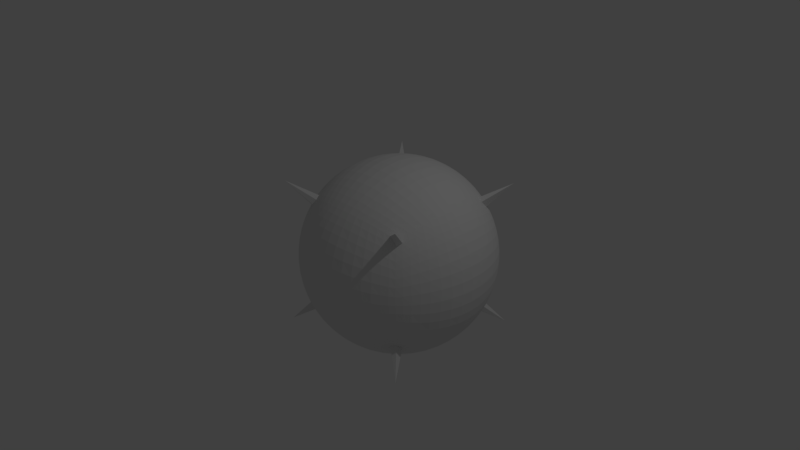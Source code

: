 # Source: CubeToSphere-19.blend  (saved by Blender 2.79.0; exported with 4.5.12 LTS)
import bpy
from mathutils import Matrix  # noqa: F401  (used for matrix-valued properties, if any)

bpy.ops.wm.read_factory_settings(use_empty=True)
scene = bpy.context.scene
scene.name = 'Scene'

# ---- collections
col_collection_1 = bpy.data.collections.new('Collection 1'); scene.collection.children.link(col_collection_1)

# ---- materials (node trees are filled in below, after node groups)
mat_material = bpy.data.materials.new('Material')
mat_material.alpha_threshold = 0.0
mat_material.use_transparent_shadow = False
mat_material.roughness = 0.5
mat_material.line_color = (0.0, 0.0, 0.0, 1.0)

# ---- material node trees

# ---- world
world_world = bpy.data.worlds.new('World'); scene.world = world_world
world_world.color = (0.05088, 0.05088, 0.05088)
world_world.use_sun_shadow = False
world_world.sun_shadow_jitter_overblur = 0.0
world_world.cycles.sampling_method = 'MANUAL'

# ---- cameras
cam_camera = bpy.data.cameras.new('Camera')
cam_camera.clip_end = 100.0
cam_camera.lens = 35.0
cam_camera.sensor_width = 32.0
cam_camera.sensor_height = 18.0
cam_camera.ortho_scale = 7.314
cam_camera.dof.focus_distance = 0.0
cam_camera.dof.aperture_fstop = 128.0

# ---- lights
light_lamp = bpy.data.lights.new('Lamp', 'POINT')
light_lamp.transmission_factor = 0.0
light_lamp.cutoff_distance = 30.0
light_lamp.energy = 100.0
light_lamp.shadow_buffer_clip_start = 1.001
light_lamp.shadow_soft_size = 0.1
light_lamp.shadow_maximum_resolution = 0.006
light_lamp.use_absolute_resolution = True

# ---- meshes
me_cube = bpy.data.meshes.new('Cube')
me_cube.from_pydata([(1.0, 1.0, -1.0), (1.0, -1.0, -1.0), (-1.0, -1.0, -1.0), (-1.0, 1.0, -1.0), (1.0, 1.0, 1.0), (1.0, -1.0, 1.0), (-1.0, -1.0, 1.0), (-1.0, 1.0, 1.0), (0.9073, -5.759e-08, -0.9073), (1.598e-07, 0.9073, -0.9073), (0.9073, 0.9073, 0.0), (-2.4e-09, -0.9073, -0.9073), (0.9073, -0.9073, 0.0), (-0.9073, 2.669e-07, -0.9073), (-0.9073, -0.9073, 0.0), (-0.9073, 0.9073, 0.0), (0.9073, -4.902e-07, 0.9073), (2.139e-07, 0.9073, 0.9073), (-4.891e-07, -0.9073, 0.9073), (-0.9073, 1.587e-07, 0.9073), (3.132e-07, 1.283, 0.0), (-1.283, 3.166e-07, 0.0), (-3.751e-07, -1.283, 0.0), (1.283, -3.717e-07, 0.0), (-1.839e-07, -2.187e-07, 1.283), (8.381e-08, 1.637e-07, -1.283), (0.8554, -0.4277, -0.8554), (-0.4277, 0.8554, -0.8554), (0.8554, 0.8554, 0.4277), (-0.4277, -0.8554, -0.8554), (0.8554, -0.8554, 0.4277), (-0.8554, 0.4277, -0.8554), (-0.8554, -0.8554, 0.4277), (-0.8554, 0.8554, 0.4277), (0.8554, -0.4277, 0.8554), (-0.4277, 0.8554, 0.8554), (-0.4277, -0.8554, 0.8554), (-0.8554, 0.4277, 0.8554), (0.8554, 0.4277, -0.8554), (0.4277, 0.8554, -0.8554), (0.8554, 0.8554, -0.4277), (0.4277, -0.8554, -0.8554), (0.8554, -0.8554, -0.4277), (-0.8554, -0.4277, -0.8554), (-0.8554, -0.8554, -0.4277), (-0.8554, 0.8554, -0.4277), (0.8554, 0.4277, 0.8554), (0.4277, 0.8554, 0.8554), (0.4277, -0.8554, 0.8554), (-0.8554, -0.4277, 0.8554), (-0.5738, 1.148, 0.0), (0.5738, 1.148, 0.0), (2.774e-07, 1.148, 0.5738), (2.432e-07, 1.148, -0.5738), (-1.148, 0.5738, 0.0), (-1.148, -0.5738, 0.0), (-1.148, 3.134e-07, -0.5738), (-1.148, 2.45e-07, 0.5738), (-0.5738, -1.148, 0.0), (0.5738, -1.148, 0.0), (-1.672e-07, -1.148, -0.5738), (-4.75e-07, -1.148, 0.5738), (1.148, -0.5738, 0.0), (1.148, 0.5738, 0.0), (1.148, -1.996e-07, -0.5738), (1.148, -4.732e-07, 0.5738), (-3.895e-07, -0.5738, 1.148), (5.513e-08, 0.5738, 1.148), (0.5738, -4.048e-07, 1.148), (-0.5738, 5.59e-09, 1.148), (-0.5738, 2.45e-07, -1.148), (0.5738, 3.979e-08, -1.148), (1.406e-07, 0.5738, -1.148), (3.802e-08, -0.5738, -1.148), (0.5238, -0.5238, -1.048), (0.5238, 0.5238, -1.048), (-0.5238, 0.5238, -1.048), (-0.5238, 0.5238, 1.048), (0.5238, 0.5238, 1.048), (0.5238, -0.5238, 1.048), (1.048, 0.5238, 0.5238), (1.048, 0.5238, -0.5238), (1.048, -0.5238, -0.5238), (0.5238, -1.048, 0.5238), (0.5238, -1.048, -0.5238), (-0.5238, -1.048, -0.5238), (-1.048, -0.5238, 0.5238), (-1.048, -0.5238, -0.5238), (-1.048, 0.5238, -0.5238), (0.5238, 1.048, -0.5238), (0.5238, 1.048, 0.5238), (-0.5238, 1.048, 0.5238), (-0.5238, 1.048, -0.5238), (-1.048, 0.5238, 0.5238), (-0.5238, -1.048, 0.5238), (1.048, -0.5238, 0.5238), (-0.5238, -0.5238, 1.048), (-0.5238, -0.5238, -1.048), (0.8015, -0.6012, -0.8015), (-0.6012, 0.8015, -0.8015), (0.8015, 0.8015, 0.6012), (-0.6012, -0.8015, -0.8015), (0.8015, -0.8015, 0.6012), (-0.8015, 0.6012, -0.8015), (-0.8015, -0.8015, 0.6012), (-0.8015, 0.8015, 0.6012), (0.8015, -0.6012, 0.8015), (-0.6012, 0.8015, 0.8015), (-0.6012, -0.8015, 0.8015), (-0.8015, 0.6012, 0.8015), (0.8934, 0.2234, -0.8934), (0.2234, 0.8934, -0.8934), (0.8934, 0.8934, -0.2234), (0.2234, -0.8934, -0.8934), (0.8934, -0.8934, -0.2234), (-0.8934, -0.2234, -0.8934), (-0.8934, -0.8934, -0.2234), (-0.8934, 0.8934, -0.2234), (0.8934, 0.2234, 0.8934), (0.2234, 0.8934, 0.8934), (0.2234, -0.8934, 0.8934), (-0.8934, -0.2234, 0.8934), (-0.7699, 1.026, 0.0), (0.3112, 1.245, 0.0), (2.454e-07, 1.026, 0.7699), (2.846e-07, 1.245, -0.3112), (-1.026, 0.7699, 0.0), (-1.245, -0.3112, 0.0), (-1.026, 2.916e-07, -0.7699), (-1.245, 2.875e-07, 0.3112), (-0.7699, -1.026, 0.0), (0.3112, -1.245, 0.0), (-7.579e-08, -1.026, -0.7699), (-4.388e-07, -1.245, 0.3112), (1.026, -0.7699, 0.0), (1.245, 0.3112, 0.0), (1.026, -1.214e-07, -0.7699), (1.245, -4.359e-07, 0.3112), (-4.505e-07, -0.7699, 1.026), (-5.858e-08, 0.3112, 1.245), (0.7699, -4.579e-07, 1.026), (-0.3112, -1.02e-07, 1.245), (-0.7699, 2.61e-07, -1.026), (0.3112, 1.02e-07, -1.245), (1.536e-07, 0.7699, -1.026), (6.198e-08, -0.3112, -1.245), (0.8934, -0.2234, -0.8934), (-0.2234, 0.8934, -0.8934), (0.8934, 0.8934, 0.2234), (-0.2234, -0.8934, -0.8934), (0.8934, -0.8934, 0.2234), (-0.8934, 0.2234, -0.8934), (-0.8934, -0.8934, 0.2234), (-0.8934, 0.8934, 0.2234), (0.8934, -0.2234, 0.8934), (-0.2234, 0.8934, 0.8934), (-0.2234, -0.8934, 0.8934), (-0.8934, 0.2234, 0.8934), (0.8015, 0.6012, -0.8015), (0.6012, 0.8015, -0.8015), (0.8015, 0.8015, -0.6012), (0.6012, -0.8015, -0.8015), (0.8015, -0.8015, -0.6012), (-0.8015, -0.6012, -0.8015), (-0.8015, -0.8015, -0.6012), (-0.8015, 0.8015, -0.6012), (0.8015, 0.6012, 0.8015), (0.6012, 0.8015, 0.8015), (0.6012, -0.8015, 0.8015), (-0.8015, -0.6012, 0.8015), (-0.3112, 1.245, 0.0), (0.7699, 1.026, 0.0), (3.031e-07, 1.245, 0.3112), (1.995e-07, 1.026, -0.7699), (-1.245, 0.3112, 0.0), (-1.026, -0.7699, 0.0), (-1.245, 3.246e-07, -0.3112), (-1.026, 1.998e-07, 0.7699), (-0.3112, -1.245, 0.0), (0.7699, -1.026, 0.0), (-2.719e-07, -1.245, -0.3112), (-4.888e-07, -1.026, 0.7699), (1.245, -0.3112, 0.0), (1.026, 0.7699, 0.0), (1.245, -2.875e-07, -0.3112), (1.026, -4.885e-07, 0.7699), (-2.997e-07, -0.3112, 1.245), (1.46e-07, 0.7699, 1.026), (0.3112, -3.246e-07, 1.245), (-0.7699, 9.278e-08, 1.026), (-0.3112, 2.133e-07, -1.245), (0.7699, -1.429e-08, -1.026), (1.176e-07, 0.3112, -1.245), (1.598e-08, -0.7699, -1.026), (0.28, -0.56, -1.12), (0.7148, -0.4765, -0.9531), (0.56, -0.28, -1.12), (0.4765, -0.7148, -0.9531), (0.28, 0.56, -1.12), (0.7148, 0.4765, -0.9531), (0.4765, 0.7148, -0.9531), (0.56, 0.28, -1.12), (-0.7148, 0.4765, -0.9531), (-0.28, 0.56, -1.12), (-0.4765, 0.7148, -0.9531), (-0.56, 0.28, -1.12), (-0.56, 0.28, 1.12), (-0.4765, 0.7148, 0.9531), (-0.28, 0.56, 1.12), (-0.7148, 0.4765, 0.9531), (0.56, 0.28, 1.12), (0.4765, 0.7148, 0.9531), (0.7148, 0.4765, 0.9531), (0.28, 0.56, 1.12), (0.4765, -0.7148, 0.9531), (0.56, -0.28, 1.12), (0.7148, -0.4765, 0.9531), (0.28, -0.56, 1.12), (1.12, 0.28, 0.56), (0.9531, 0.7148, 0.4765), (1.12, 0.56, 0.28), (0.9531, 0.4765, 0.7148), (1.12, 0.28, -0.56), (0.9531, 0.7148, -0.4765), (0.9531, 0.4765, -0.7148), (1.12, 0.56, -0.28), (0.9531, -0.7148, -0.4765), (1.12, -0.28, -0.56), (0.9531, -0.4765, -0.7148), (1.12, -0.56, -0.28), (0.28, -1.12, 0.56), (0.7148, -0.9531, 0.4765), (0.56, -1.12, 0.28), (0.4765, -0.9531, 0.7148), (0.28, -1.12, -0.56), (0.7148, -0.9531, -0.4765), (0.4765, -0.9531, -0.7148), (0.56, -1.12, -0.28), (-0.7148, -0.9531, -0.4765), (-0.28, -1.12, -0.56), (-0.4765, -0.9531, -0.7148), (-0.56, -1.12, -0.28), (-1.12, -0.28, 0.56), (-0.9531, -0.7148, 0.4765), (-1.12, -0.56, 0.28), (-0.9531, -0.4765, 0.7148), (-1.12, -0.28, -0.56), (-0.9531, -0.7148, -0.4765), (-0.9531, -0.4765, -0.7148), (-1.12, -0.56, -0.28), (-0.9531, 0.7148, -0.4765), (-1.12, 0.28, -0.56), (-0.9531, 0.4765, -0.7148), (-1.12, 0.56, -0.28), (0.28, 1.12, -0.56), (0.7148, 0.9531, -0.4765), (0.56, 1.12, -0.28), (0.4765, 0.9531, -0.7148), (0.28, 1.12, 0.56), (0.7148, 0.9531, 0.4765), (0.4765, 0.9531, 0.7148), (0.56, 1.12, 0.28), (-0.7148, 0.9531, 0.4765), (-0.28, 1.12, 0.56), (-0.4765, 0.9531, 0.7148), (-0.56, 1.12, 0.28), (-0.7148, 0.9531, -0.4765), (-0.28, 1.12, -0.56), (-0.56, 1.12, -0.28), (-0.4765, 0.9531, -0.7148), (-0.9531, 0.7148, 0.4765), (-1.12, 0.28, 0.56), (-1.12, 0.56, 0.28), (-0.9531, 0.4765, 0.7148), (-0.7148, -0.9531, 0.4765), (-0.28, -1.12, 0.56), (-0.56, -1.12, 0.28), (-0.4765, -0.9531, 0.7148), (0.9531, -0.7148, 0.4765), (1.12, -0.28, 0.56), (1.12, -0.56, 0.28), (0.9531, -0.4765, 0.7148), (-0.4765, -0.7148, 0.9531), (-0.56, -0.28, 1.12), (-0.28, -0.56, 1.12), (-0.7148, -0.4765, 0.9531), (-0.7148, -0.4765, -0.9531), (-0.28, -0.56, -1.12), (-0.56, -0.28, -1.12), (-0.4765, -0.7148, -0.9531), (-0.2516, -0.7549, -1.007), (-0.3024, -0.3024, -1.21), (-0.7549, -0.2516, -1.007), (-0.7549, -0.2516, 1.007), (-0.3024, -0.3024, 1.21), (-0.2516, -0.7549, 1.007), (1.007, -0.2516, 0.7549), (1.21, -0.3024, 0.3024), (1.007, -0.7549, 0.2516), (-0.2516, -1.007, 0.7549), (-0.3024, -1.21, 0.3024), (-0.7549, -1.007, 0.2516), (-1.007, 0.2516, 0.7549), (-1.21, 0.3024, 0.3024), (-1.007, 0.7549, 0.2516), (-0.2516, 1.007, -0.7549), (-0.3024, 1.21, -0.3024), (-0.7549, 1.007, -0.2516), (-0.3024, 1.21, 0.3024), (-0.2516, 1.007, 0.7549), (-0.6601, 0.8802, 0.6601), (0.7549, 1.007, 0.2516), (0.6601, 0.8802, 0.6601), (0.2516, 1.007, 0.7549), (0.6601, 0.8802, -0.6601), (0.7549, 1.007, -0.2516), (0.3024, 1.21, -0.3024), (-1.21, 0.3024, -0.3024), (-1.007, 0.2516, -0.7549), (-0.8802, 0.6601, -0.6601), (-1.007, -0.7549, -0.2516), (-0.8802, -0.6601, -0.6601), (-1.007, -0.2516, -0.7549), (-0.8802, -0.6601, 0.6601), (-1.007, -0.7549, 0.2516), (-1.21, -0.3024, 0.3024), (-0.3024, -1.21, -0.3024), (-0.2516, -1.007, -0.7549), (-0.6601, -0.8802, -0.6601), (0.7549, -1.007, -0.2516), (0.6601, -0.8802, -0.6601), (0.2516, -1.007, -0.7549), (0.6601, -0.8802, 0.6601), (0.7549, -1.007, 0.2516), (0.3024, -1.21, 0.3024), (1.21, -0.3024, -0.3024), (1.007, -0.2516, -0.7549), (0.8802, -0.6601, -0.6601), (1.007, 0.7549, -0.2516), (0.8802, 0.6601, -0.6601), (1.007, 0.2516, -0.7549), (0.8802, 0.6601, 0.6601), (1.007, 0.7549, 0.2516), (1.21, 0.3024, 0.3024), (0.3024, -0.3024, 1.21), (0.7549, -0.2516, 1.007), (0.6601, -0.6601, 0.8802), (0.2516, 0.7549, 1.007), (0.6601, 0.6601, 0.8802), (0.7549, 0.2516, 1.007), (-0.6601, 0.6601, 0.8802), (-0.2516, 0.7549, 1.007), (-0.3024, 0.3024, 1.21), (-0.3024, 0.3024, -1.21), (-0.2516, 0.7549, -1.007), (-0.6601, 0.6601, -0.8802), (0.7549, 0.2516, -1.007), (0.6601, 0.6601, -0.8802), (0.2516, 0.7549, -1.007), (0.6601, -0.6601, -0.8802), (0.7549, -0.2516, -1.007), (0.3024, -0.3024, -1.21), (0.2516, -0.7549, -1.007), (0.3024, 0.3024, -1.21), (-0.7549, 0.2516, -1.007), (-0.7549, 0.2516, 1.007), (0.3024, 0.3024, 1.21), (0.2516, -0.7549, 1.007), (1.007, 0.2516, 0.7549), (1.21, 0.3024, -0.3024), (1.007, -0.7549, -0.2516), (0.2516, -1.007, 0.7549), (0.3024, -1.21, -0.3024), (-0.7549, -1.007, -0.2516), (-1.007, -0.2516, 0.7549), (-1.21, -0.3024, -0.3024), (-1.007, 0.7549, -0.2516), (0.2516, 1.007, -0.7549), (0.3024, 1.21, 0.3024), (-0.7549, 1.007, 0.2516), (-0.6601, 0.8802, -0.6601), (-0.8802, 0.6601, 0.6601), (-0.6601, -0.8802, 0.6601), (0.8802, -0.6601, 0.6601), (-0.6601, -0.6601, 0.8802), (-0.6601, -0.6601, -0.8802), (0.7715, -0.6751, -0.7715), (-0.6751, 0.7715, -0.7715), (0.7715, 0.7715, 0.6751), (-0.6751, -0.7715, -0.7715), (0.7715, -0.7715, 0.6751), (-0.7715, 0.6751, -0.7715), (-0.7715, -0.7715, 0.6751), (-0.7715, 0.7715, 0.6751), (0.7715, -0.6751, 0.7715), (-0.6751, 0.7715, 0.7715), (-0.6751, -0.7715, 0.7715), (-0.7715, 0.6751, 0.7715), (0.9038, 0.113, -0.9038), (0.113, 0.9038, -0.9038), (0.9038, 0.9038, -0.113), (0.113, -0.9038, -0.9038), (0.9038, -0.9038, -0.113), (-0.9038, -0.113, -0.9038), (-0.9038, -0.9038, -0.113), (-0.9038, 0.9038, -0.113), (0.9038, 0.113, 0.9038), (0.113, 0.9038, 0.9038), (0.113, -0.9038, 0.9038), (-0.9038, -0.113, 0.9038), (-0.8449, 0.9656, 0.0), (0.1591, 1.273, 0.0), (2.293e-07, 0.9656, 0.8449), (3.011e-07, 1.273, -0.1591), (-0.9656, 0.8449, 0.0), (-1.273, -0.1591, 0.0), (-0.9656, 2.793e-07, -0.8449), (-1.273, 3.044e-07, 0.1591), (-0.8449, -0.9656, 0.0), (0.1591, -1.273, 0.0), (-3.686e-08, -0.9656, -0.8449), (-4.103e-07, -1.273, 0.1591), (0.9656, -0.8449, 0.0), (1.273, 0.1591, 0.0), (0.9656, -8.764e-08, -0.8449), (1.273, -4.07e-07, 0.1591), (-4.721e-07, -0.8449, 0.9656), (-1.21e-07, 0.1591, 1.273), (0.8449, -4.761e-07, 0.9656), (-0.1591, -1.604e-07, 1.273), (-0.8449, 2.649e-07, -0.9656), (0.1591, 1.337e-07, -1.273), (1.574e-07, 0.8449, -0.9656), (7.347e-08, -0.1591, -1.273), (0.877, -0.3289, -0.877), (-0.3289, 0.877, -0.877), (0.877, 0.877, 0.3289), (-0.3289, -0.877, -0.877), (0.877, -0.877, 0.3289), (-0.877, 0.3289, -0.877), (-0.877, -0.877, 0.3289), (-0.877, 0.877, 0.3289), (0.877, -0.3289, 0.877), (-0.3289, 0.877, 0.877), (-0.3289, -0.877, 0.877), (-0.877, 0.3289, 0.877), (0.8299, 0.5187, -0.8299), (0.5187, 0.8299, -0.8299), (0.8299, 0.8299, -0.5187), (0.5187, -0.8299, -0.8299), (0.8299, -0.8299, -0.5187), (-0.8299, -0.5187, -0.8299), (-0.8299, -0.8299, -0.5187), (-0.8299, 0.8299, -0.5187), (0.8299, 0.5187, 0.8299), (0.5187, 0.8299, 0.8299), (0.5187, -0.8299, 0.8299), (-0.8299, -0.5187, 0.8299), (-0.4505, 1.201, 0.0), (0.68, 1.088, 0.0), (2.916e-07, 1.201, 0.4505), (2.212e-07, 1.088, -0.68), (-1.201, 0.4505, 0.0), (-1.088, -0.68, 0.0), (-1.201, 3.209e-07, -0.4505), (-1.088, 2.222e-07, 0.68), (-0.4505, -1.201, 0.0), (0.68, -1.088, 0.0), (-2.186e-07, -1.201, -0.4505), (-4.841e-07, -1.088, 0.68), (1.201, -0.4505, 0.0), (1.088, 0.68, 0.0), (1.201, -2.43e-07, -0.4505), (1.088, -4.831e-07, 0.68), (-3.484e-07, -0.4505, 1.201), (1.036e-07, 0.68, 1.088), (0.4505, -3.683e-07, 1.201), (-0.68, 5.197e-08, 1.088), (-0.4505, 2.314e-07, -1.201), (0.68, 1.144e-08, -1.088), (1.305e-07, 0.4505, -1.201), (2.66e-08, -0.68, -1.088), (0.1426, -0.5703, -1.141), (0.6261, -0.5009, -1.002), (0.5703, -0.1426, -1.141), (0.5009, -0.6261, -1.002), (0.1426, 0.5703, -1.141), (0.6261, 0.5009, -1.002), (0.4519, 0.7908, -0.9038), (0.544, 0.408, -1.088), (-0.7908, 0.4519, -0.9038), (-0.408, 0.544, -1.088), (-0.4519, 0.7908, -0.9038), (-0.544, 0.408, -1.088), (-0.5703, 0.1426, 1.141), (-0.5009, 0.6261, 1.002), (-0.1426, 0.5703, 1.141), (-0.6261, 0.5009, 1.002), (0.5703, 0.1426, 1.141), (0.5009, 0.6261, 1.002), (0.7908, 0.4519, 0.9038), (0.408, 0.544, 1.088), (0.4519, -0.7908, 0.9038), (0.544, -0.408, 1.088), (0.7908, -0.4519, 0.9038), (0.408, -0.544, 1.088), (1.141, 0.1426, 0.5703), (1.002, 0.6261, 0.5009), (1.141, 0.5703, 0.1426), (1.002, 0.5009, 0.6261), (1.141, 0.1426, -0.5703), (1.002, 0.6261, -0.5009), (0.9038, 0.4519, -0.7908), (1.088, 0.544, -0.408), (0.9038, -0.7908, -0.4519), (1.088, -0.408, -0.544), (0.9038, -0.4519, -0.7908), (1.088, -0.544, -0.408), (0.1426, -1.141, 0.5703), (0.6261, -1.002, 0.5009), (0.5703, -1.141, 0.1426), (0.5009, -1.002, 0.6261), (0.1426, -1.141, -0.5703), (0.6261, -1.002, -0.5009), (0.4519, -0.9038, -0.7908), (0.544, -1.088, -0.408), (-0.7908, -0.9038, -0.4519), (-0.408, -1.088, -0.544), (-0.4519, -0.9038, -0.7908), (-0.544, -1.088, -0.408), (-1.141, -0.1426, 0.5703), (-1.002, -0.6261, 0.5009), (-1.141, -0.5703, 0.1426), (-1.002, -0.5009, 0.6261), (-1.141, -0.1426, -0.5703), (-1.002, -0.6261, -0.5009), (-0.9038, -0.4519, -0.7908), (-1.088, -0.544, -0.408), (-0.9038, 0.7908, -0.4519), (-1.088, 0.408, -0.544), (-0.9038, 0.4519, -0.7908), (-1.088, 0.544, -0.408), (0.1426, 1.141, -0.5703), (0.6261, 1.002, -0.5009), (0.5703, 1.141, -0.1426), (0.5009, 1.002, -0.6261), (0.1426, 1.141, 0.5703), (0.6261, 1.002, 0.5009), (0.4519, 0.9038, 0.7908), (0.544, 1.088, 0.408), (-0.7908, 0.9038, 0.4519), (-0.408, 1.088, 0.544), (-0.4519, 0.9038, 0.7908), (-0.544, 1.088, 0.408), (-0.7908, 0.9038, -0.4519), (-0.408, 1.088, -0.544), (-0.5703, 1.141, -0.1426), (-0.5009, 1.002, -0.6261), (-0.9038, 0.7908, 0.4519), (-1.088, 0.408, 0.544), (-1.141, 0.5703, 0.1426), (-1.002, 0.5009, 0.6261), (-0.7908, -0.9038, 0.4519), (-0.408, -1.088, 0.544), (-0.5703, -1.141, 0.1426), (-0.5009, -1.002, 0.6261), (0.9038, -0.7908, 0.4519), (1.088, -0.408, 0.544), (1.141, -0.5703, 0.1426), (1.002, -0.5009, 0.6261), (-0.4519, -0.7908, 0.9038), (-0.544, -0.408, 1.088), (-0.1426, -0.5703, 1.141), (-0.6261, -0.5009, 1.002), (-0.7908, -0.4519, -0.9038), (-0.408, -0.544, -1.088), (-0.5703, -0.1426, -1.141), (-0.5009, -0.6261, -1.002), (0.8299, -0.5187, -0.8299), (-0.5187, 0.8299, -0.8299), (0.8299, 0.8299, 0.5187), (-0.5187, -0.8299, -0.8299), (0.8299, -0.8299, 0.5187), (-0.8299, 0.5187, -0.8299), (-0.8299, -0.8299, 0.5187), (-0.8299, 0.8299, 0.5187), (0.8299, -0.5187, 0.8299), (-0.5187, 0.8299, 0.8299), (-0.5187, -0.8299, 0.8299), (-0.8299, 0.5187, 0.8299), (0.877, 0.3289, -0.877), (0.3289, 0.877, -0.877), (0.877, 0.877, -0.3289), (0.3289, -0.877, -0.877), (0.877, -0.877, -0.3289), (-0.877, -0.3289, -0.877), (-0.877, -0.877, -0.3289), (-0.877, 0.877, -0.3289), (0.877, 0.3289, 0.877), (0.3289, 0.877, 0.877), (0.3289, -0.877, 0.877), (-0.877, -0.3289, 0.877), (-0.68, 1.088, 0.0), (0.4505, 1.201, 0.0), (2.617e-07, 1.088, 0.68), (2.648e-07, 1.201, -0.4505), (-1.088, 0.68, 0.0), (-1.201, -0.4505, 0.0), (-1.088, 3.033e-07, -0.68), (-1.201, 2.672e-07, 0.4505), (-0.68, -1.088, 0.0), (0.4505, -1.201, 0.0), (-1.193e-07, -1.088, -0.68), (-4.602e-07, -1.201, 0.4505), (1.088, -0.68, 0.0), (1.201, 0.4505, 0.0), (1.088, -1.588e-07, -0.68), (1.201, -4.578e-07, 0.4505), (-4.233e-07, -0.68, 1.088), (7.382e-10, 0.4505, 1.201), (0.68, -4.344e-07, 1.088), (-0.4505, -4.608e-08, 1.201), (-0.68, 2.546e-07, -1.088), (0.4505, 7.028e-08, -1.201), (1.482e-07, 0.68, -1.088), (4.997e-08, -0.4505, -1.201), (0.9038, -0.113, -0.9038), (-0.113, 0.9038, -0.9038), (0.9038, 0.9038, 0.113), (-0.113, -0.9038, -0.9038), (0.9038, -0.9038, 0.113), (-0.9038, 0.113, -0.9038), (-0.9038, -0.9038, 0.113), (-0.9038, 0.9038, 0.113), (0.9038, -0.113, 0.9038), (-0.113, 0.9038, 0.9038), (-0.113, -0.9038, 0.9038), (-0.9038, 0.113, 0.9038), (0.7715, 0.6751, -0.7715), (0.6751, 0.7715, -0.7715), (0.7715, 0.7715, -0.6751), (0.6751, -0.7715, -0.7715), (0.7715, -0.7715, -0.6751), (-0.7715, -0.6751, -0.7715), (-0.7715, -0.7715, -0.6751), (-0.7715, 0.7715, -0.6751), (0.7715, 0.6751, 0.7715), (0.6751, 0.7715, 0.7715), (0.6751, -0.7715, 0.7715), (-0.7715, -0.6751, 0.7715), (-0.1591, 1.273, 0.0), (0.8449, 0.9656, 0.0), (3.106e-07, 1.273, 0.1591), (1.79e-07, 0.9656, -0.8449), (-1.273, 0.1591, 0.0), (-0.9656, -0.8449, 0.0), (-1.273, 3.234e-07, -0.1591), (-0.9656, 1.786e-07, 0.8449), (-0.1591, -1.273, 0.0), (0.8449, -0.9656, 0.0), (-3.249e-07, -1.273, -0.1591), (-4.901e-07, -0.9656, 0.8449), (1.273, -0.1591, 0.0), (0.9656, 0.8449, 0.0), (1.273, -3.312e-07, -0.1591), (0.9656, -4.905e-07, 0.8449), (-2.443e-07, -0.1591, 1.273), (1.826e-07, 0.8449, 0.9656), (0.1591, -2.742e-07, 1.273), (-0.8449, 1.282e-07, 0.9656), (-0.1591, 1.906e-07, -1.273), (0.8449, -3.727e-08, -0.9656), (1.019e-07, 0.1591, -1.273), (6.305e-09, -0.8449, -0.9656), (0.408, -0.544, -1.088), (0.7908, -0.4519, -0.9038), (0.544, -0.408, -1.088), (0.4519, -0.7908, -0.9038), (0.408, 0.544, -1.088), (0.7908, 0.4519, -0.9038), (0.5009, 0.6261, -1.002), (0.5703, 0.1426, -1.141), (-0.6261, 0.5009, -1.002), (-0.1426, 0.5703, -1.141), (-0.5009, 0.6261, -1.002), (-0.5703, 0.1426, -1.141), (-0.544, 0.408, 1.088), (-0.4519, 0.7908, 0.9038), (-0.408, 0.544, 1.088), (-0.7908, 0.4519, 0.9038), (0.544, 0.408, 1.088), (0.4519, 0.7908, 0.9038), (0.6261, 0.5009, 1.002), (0.1426, 0.5703, 1.141), (0.5009, -0.6261, 1.002), (0.5703, -0.1426, 1.141), (0.6261, -0.5009, 1.002), (0.1426, -0.5703, 1.141), (1.088, 0.408, 0.544), (0.9038, 0.7908, 0.4519), (1.088, 0.544, 0.408), (0.9038, 0.4519, 0.7908), (1.088, 0.408, -0.544), (0.9038, 0.7908, -0.4519), (1.002, 0.5009, -0.6261), (1.141, 0.5703, -0.1426), (1.002, -0.6261, -0.5009), (1.141, -0.1426, -0.5703), (1.002, -0.5009, -0.6261), (1.141, -0.5703, -0.1426), (0.408, -1.088, 0.544), (0.7908, -0.9038, 0.4519), (0.544, -1.088, 0.408), (0.4519, -0.9038, 0.7908), (0.408, -1.088, -0.544), (0.7908, -0.9038, -0.4519), (0.5009, -1.002, -0.6261), (0.5703, -1.141, -0.1426), (-0.6261, -1.002, -0.5009), (-0.1426, -1.141, -0.5703), (-0.5009, -1.002, -0.6261), (-0.5703, -1.141, -0.1426), (-1.088, -0.408, 0.544), (-0.9038, -0.7908, 0.4519), (-1.088, -0.544, 0.408), (-0.9038, -0.4519, 0.7908), (-1.088, -0.408, -0.544), (-0.9038, -0.7908, -0.4519), (-1.002, -0.5009, -0.6261), (-1.141, -0.5703, -0.1426), (-1.002, 0.6261, -0.5009), (-1.141, 0.1426, -0.5703), (-1.002, 0.5009, -0.6261), (-1.141, 0.5703, -0.1426), (0.408, 1.088, -0.544), (0.7908, 0.9038, -0.4519), (0.544, 1.088, -0.408), (0.4519, 0.9038, -0.7908), (0.408, 1.088, 0.544), (0.7908, 0.9038, 0.4519), (0.5009, 1.002, 0.6261), (0.5703, 1.141, 0.1426), (-0.6261, 1.002, 0.5009), (-0.1426, 1.141, 0.5703), (-0.5009, 1.002, 0.6261), (-0.5703, 1.141, 0.1426), (-0.6261, 1.002, -0.5009), (-0.1426, 1.141, -0.5703), (-0.544, 1.088, -0.408), (-0.4519, 0.9038, -0.7908), (-1.002, 0.6261, 0.5009), (-1.141, 0.1426, 0.5703), (-1.088, 0.544, 0.408), (-0.9038, 0.4519, 0.7908), (-0.6261, -1.002, 0.5009), (-0.1426, -1.141, 0.5703), (-0.544, -1.088, 0.408), (-0.4519, -0.9038, 0.7908), (1.002, -0.6261, 0.5009), (1.141, -0.1426, 0.5703), (1.088, -0.544, 0.408), (0.9038, -0.4519, 0.7908), (-0.5009, -0.6261, 1.002), (-0.5703, -0.1426, 1.141), (-0.408, -0.544, 1.088), (-0.7908, -0.4519, 0.9038), (-0.6261, -0.5009, -1.002), (-0.1426, -0.5703, -1.141), (-0.544, -0.408, -1.088), (-0.4519, -0.7908, -0.9038), (-0.3687, -0.7374, -0.9832), (-0.1277, -0.766, -1.021), (-0.2661, -0.6653, -1.064), (-0.2372, -0.8304, -0.949), (-0.4387, -0.2924, -1.17), (-0.1545, -0.3089, -1.236), (-0.3089, -0.1545, -1.236), (-0.2924, -0.4387, -1.17), (-0.8304, -0.2372, -0.949), (-0.6653, -0.2661, -1.064), (-0.766, -0.1277, -1.021), (-0.7374, -0.3687, -0.9832), (-0.7374, -0.3687, 0.9832), (-0.766, -0.1277, 1.021), (-0.6653, -0.2661, 1.064), (-0.8304, -0.2372, 0.949), (-0.2924, -0.4387, 1.17), (-0.3089, -0.1545, 1.236), (-0.1545, -0.3089, 1.236), (-0.4387, -0.2924, 1.17), (-0.2372, -0.8304, 0.949), (-0.2661, -0.6653, 1.064), (-0.1277, -0.766, 1.021), (-0.3687, -0.7374, 0.9832), (0.9832, -0.3687, 0.7374), (1.021, -0.1277, 0.766), (1.064, -0.2661, 0.6653), (0.949, -0.2372, 0.8304), (1.17, -0.4387, 0.2924), (1.236, -0.1545, 0.3089), (1.236, -0.3089, 0.1545), (1.17, -0.2924, 0.4387), (0.949, -0.8304, 0.2372), (1.064, -0.6653, 0.2661), (1.021, -0.766, 0.1277), (0.9832, -0.7374, 0.3687), (-0.3687, -0.9832, 0.7374), (-0.1277, -1.021, 0.766), (-0.2661, -1.064, 0.6653), (-0.2372, -0.949, 0.8304), (-0.4387, -1.17, 0.2924), (-0.1545, -1.236, 0.3089), (-0.3089, -1.236, 0.1545), (-0.2924, -1.17, 0.4387), (-0.8304, -0.949, 0.2372), (-0.6653, -1.064, 0.2661), (-0.766, -1.021, 0.1277), (-0.7374, -0.9832, 0.3687), (-0.9832, 0.3687, 0.7374), (-1.021, 0.1277, 0.766), (-1.064, 0.2661, 0.6653), (-0.949, 0.2372, 0.8304), (-1.17, 0.4387, 0.2924), (-1.236, 0.1545, 0.3089), (-1.236, 0.3089, 0.1545), (-1.17, 0.2924, 0.4387), (-0.949, 0.8304, 0.2372), (-1.064, 0.6653, 0.2661), (-1.021, 0.766, 0.1277), (-0.9832, 0.7374, 0.3687), (-0.3687, 0.9832, -0.7374), (-0.1277, 1.021, -0.766), (-0.2661, 1.064, -0.6653), (-0.2372, 0.949, -0.8304), (-0.4387, 1.17, -0.2924), (-0.1545, 1.236, -0.3089), (-0.3089, 1.236, -0.1545), (-0.2924, 1.17, -0.4387), (-0.8304, 0.949, -0.2372), (-0.6653, 1.064, -0.2661), (-0.766, 1.021, -0.1277), (-0.7374, 0.9832, -0.3687), (-0.4387, 1.17, 0.2924), (-0.1545, 1.236, 0.3089), (-0.2924, 1.17, 0.4387), (-0.3089, 1.236, 0.1545), (-0.3687, 0.9832, 0.7374), (-0.1277, 1.021, 0.766), (-0.2372, 0.949, 0.8304), (-0.2661, 1.064, 0.6653), (-0.7358, 0.8409, 0.6307), (-0.5738, 0.9181, 0.6886), (-0.6307, 0.8409, 0.7358), (-0.6886, 0.9181, 0.5738), (0.6653, 1.064, 0.2661), (0.8304, 0.949, 0.2372), (0.7374, 0.9832, 0.3687), (0.766, 1.021, 0.1277), (0.5738, 0.9181, 0.6886), (0.7358, 0.8409, 0.6307), (0.6307, 0.8409, 0.7358), (0.6886, 0.9181, 0.5738), (0.1277, 1.021, 0.766), (0.3687, 0.9832, 0.7374), (0.2372, 0.949, 0.8304), (0.2661, 1.064, 0.6653), (0.5738, 0.9181, -0.6886), (0.7358, 0.8409, -0.6307), (0.6886, 0.9181, -0.5738), (0.6307, 0.8409, -0.7358), (0.6653, 1.064, -0.2661), (0.8304, 0.949, -0.2372), (0.766, 1.021, -0.1277), (0.7374, 0.9832, -0.3687), (0.1545, 1.236, -0.3089), (0.4387, 1.17, -0.2924), (0.3089, 1.236, -0.1545), (0.2924, 1.17, -0.4387), (-1.17, 0.4387, -0.2924), (-1.236, 0.1545, -0.3089), (-1.17, 0.2924, -0.4387), (-1.236, 0.3089, -0.1545), (-0.9832, 0.3687, -0.7374), (-1.021, 0.1277, -0.766), (-0.949, 0.2372, -0.8304), (-1.064, 0.2661, -0.6653), (-0.8409, 0.7358, -0.6307), (-0.9181, 0.5738, -0.6886), (-0.8409, 0.6307, -0.7358), (-0.9181, 0.6886, -0.5738), (-1.064, -0.6653, -0.2661), (-0.949, -0.8304, -0.2372), (-0.9832, -0.7374, -0.3687), (-1.021, -0.766, -0.1277), (-0.9181, -0.5738, -0.6886), (-0.8409, -0.7358, -0.6307), (-0.8409, -0.6307, -0.7358), (-0.9181, -0.6886, -0.5738), (-1.021, -0.1277, -0.766), (-0.9832, -0.3687, -0.7374), (-0.949, -0.2372, -0.8304), (-1.064, -0.2661, -0.6653), (-0.9181, -0.5738, 0.6886), (-0.8409, -0.7358, 0.6307), (-0.9181, -0.6886, 0.5738), (-0.8409, -0.6307, 0.7358), (-1.064, -0.6653, 0.2661), (-0.949, -0.8304, 0.2372), (-1.021, -0.766, 0.1277), (-0.9832, -0.7374, 0.3687), (-1.236, -0.1545, 0.3089), (-1.17, -0.4387, 0.2924), (-1.236, -0.3089, 0.1545), (-1.17, -0.2924, 0.4387), (-0.4387, -1.17, -0.2924), (-0.1545, -1.236, -0.3089), (-0.2924, -1.17, -0.4387), (-0.3089, -1.236, -0.1545), (-0.3687, -0.9832, -0.7374), (-0.1277, -1.021, -0.766), (-0.2372, -0.949, -0.8304), (-0.2661, -1.064, -0.6653), (-0.7358, -0.8409, -0.6307), (-0.5738, -0.9181, -0.6886), (-0.6307, -0.8409, -0.7358), (-0.6886, -0.9181, -0.5738), (0.6653, -1.064, -0.2661), (0.8304, -0.949, -0.2372), (0.7374, -0.9832, -0.3687), (0.766, -1.021, -0.1277), (0.5738, -0.9181, -0.6886), (0.7358, -0.8409, -0.6307), (0.6307, -0.8409, -0.7358), (0.6886, -0.9181, -0.5738), (0.1277, -1.021, -0.766), (0.3687, -0.9832, -0.7374), (0.2372, -0.949, -0.8304), (0.2661, -1.064, -0.6653), (0.5738, -0.9181, 0.6886), (0.7358, -0.8409, 0.6307), (0.6886, -0.9181, 0.5738), (0.6307, -0.8409, 0.7358), (0.6653, -1.064, 0.2661), (0.8304, -0.949, 0.2372), (0.766, -1.021, 0.1277), (0.7374, -0.9832, 0.3687), (0.1545, -1.236, 0.3089), (0.4387, -1.17, 0.2924), (0.3089, -1.236, 0.1545), (0.2924, -1.17, 0.4387), (1.17, -0.4387, -0.2924), (1.236, -0.1545, -0.3089), (1.17, -0.2924, -0.4387), (1.236, -0.3089, -0.1545), (0.9832, -0.3687, -0.7374), (1.021, -0.1277, -0.766), (0.949, -0.2372, -0.8304), (1.064, -0.2661, -0.6653), (0.8409, -0.7358, -0.6307), (0.9181, -0.5738, -0.6886), (0.8409, -0.6307, -0.7358), (0.9181, -0.6886, -0.5738), (1.064, 0.6653, -0.2661), (0.949, 0.8304, -0.2372), (0.9832, 0.7374, -0.3687), (1.021, 0.766, -0.1277), (0.9181, 0.5738, -0.6886), (0.8409, 0.7358, -0.6307), (0.8409, 0.6307, -0.7358), (0.9181, 0.6886, -0.5738), (1.021, 0.1277, -0.766), (0.9832, 0.3687, -0.7374), (0.949, 0.2372, -0.8304), (1.064, 0.2661, -0.6653), (0.9181, 0.5738, 0.6886), (0.8409, 0.7358, 0.6307), (0.9181, 0.6886, 0.5738), (0.8409, 0.6307, 0.7358), (1.064, 0.6653, 0.2661), (0.949, 0.8304, 0.2372), (1.021, 0.766, 0.1277), (0.9832, 0.7374, 0.3687), (1.236, 0.1545, 0.3089), (1.17, 0.4387, 0.2924), (1.236, 0.3089, 0.1545), (1.17, 0.2924, 0.4387), (0.2924, -0.4387, 1.17), (0.3089, -0.1545, 1.236), (0.4387, -0.2924, 1.17), (0.1545, -0.3089, 1.236), (0.7374, -0.3687, 0.9832), (0.766, -0.1277, 1.021), (0.8304, -0.2372, 0.949), (0.6653, -0.2661, 1.064), (0.6307, -0.7358, 0.8409), (0.6886, -0.5738, 0.9181), (0.7358, -0.6307, 0.8409), (0.5738, -0.6886, 0.9181), (0.2661, 0.6653, 1.064), (0.2372, 0.8304, 0.949), (0.3687, 0.7374, 0.9832), (0.1277, 0.766, 1.021), (0.6886, 0.5738, 0.9181), (0.6307, 0.7358, 0.8409), (0.7358, 0.6307, 0.8409), (0.5738, 0.6886, 0.9181), (0.766, 0.1277, 1.021), (0.7374, 0.3687, 0.9832), (0.8304, 0.2372, 0.949), (0.6653, 0.2661, 1.064), (-0.6886, 0.5738, 0.9181), (-0.6307, 0.7358, 0.8409), (-0.5738, 0.6886, 0.9181), (-0.7358, 0.6307, 0.8409), (-0.2661, 0.6653, 1.064), (-0.2372, 0.8304, 0.949), (-0.1277, 0.766, 1.021), (-0.3687, 0.7374, 0.9832), (-0.3089, 0.1545, 1.236), (-0.2924, 0.4387, 1.17), (-0.1545, 0.3089, 1.236), (-0.4387, 0.2924, 1.17), (-0.4387, 0.2924, -1.17), (-0.1545, 0.3089, -1.236), (-0.2924, 0.4387, -1.17), (-0.3089, 0.1545, -1.236), (-0.3687, 0.7374, -0.9832), (-0.1277, 0.766, -1.021), (-0.2372, 0.8304, -0.949), (-0.2661, 0.6653, -1.064), (-0.7358, 0.6307, -0.8409), (-0.5738, 0.6886, -0.9181), (-0.6307, 0.7358, -0.8409), (-0.6886, 0.5738, -0.9181), (0.6653, 0.2661, -1.064), (0.8304, 0.2372, -0.949), (0.7374, 0.3687, -0.9832), (0.766, 0.1277, -1.021), (0.5738, 0.6886, -0.9181), (0.7358, 0.6307, -0.8409), (0.6307, 0.7358, -0.8409), (0.6886, 0.5738, -0.9181), (0.1277, 0.766, -1.021), (0.3687, 0.7374, -0.9832), (0.2372, 0.8304, -0.949), (0.2661, 0.6653, -1.064), (0.5738, -0.6886, -0.9181), (0.7358, -0.6307, -0.8409), (0.6886, -0.5738, -0.9181), (0.6307, -0.7358, -0.8409), (0.6653, -0.2661, -1.064), (0.8304, -0.2372, -0.949), (0.766, -0.1277, -1.021), (0.7374, -0.3687, -0.9832), (0.1545, -0.3089, -1.236), (0.4387, -0.2924, -1.17), (0.3089, -0.1545, -1.236), (0.2924, -0.4387, -1.17), (0.1277, -0.766, -1.021), (0.3687, -0.7374, -0.9832), (0.2661, -0.6653, -1.064), (0.2372, -0.8304, -0.949), (0.1545, 0.3089, -1.236), (0.4387, 0.2924, -1.17), (0.2924, 0.4387, -1.17), (0.3089, 0.1545, -1.236), (-0.8304, 0.2372, -0.949), (-0.6653, 0.2661, -1.064), (-0.7374, 0.3687, -0.9832), (-0.766, 0.1277, -1.021), (-0.766, 0.1277, 1.021), (-0.7374, 0.3687, 0.9832), (-0.6653, 0.2661, 1.064), (-0.8304, 0.2372, 0.949), (0.3089, 0.1545, 1.236), (0.2924, 0.4387, 1.17), (0.4387, 0.2924, 1.17), (0.1545, 0.3089, 1.236), (0.2372, -0.8304, 0.949), (0.2661, -0.6653, 1.064), (0.3687, -0.7374, 0.9832), (0.1277, -0.766, 1.021), (1.021, 0.1277, 0.766), (0.9832, 0.3687, 0.7374), (1.064, 0.2661, 0.6653), (0.949, 0.2372, 0.8304), (1.236, 0.1545, -0.3089), (1.17, 0.4387, -0.2924), (1.17, 0.2924, -0.4387), (1.236, 0.3089, -0.1545), (0.949, -0.8304, -0.2372), (1.064, -0.6653, -0.2661), (0.9832, -0.7374, -0.3687), (1.021, -0.766, -0.1277), (0.1277, -1.021, 0.766), (0.3687, -0.9832, 0.7374), (0.2661, -1.064, 0.6653), (0.2372, -0.949, 0.8304), (0.1545, -1.236, -0.3089), (0.4387, -1.17, -0.2924), (0.2924, -1.17, -0.4387), (0.3089, -1.236, -0.1545), (-0.8304, -0.949, -0.2372), (-0.6653, -1.064, -0.2661), (-0.7374, -0.9832, -0.3687), (-0.766, -1.021, -0.1277), (-1.021, -0.1277, 0.766), (-0.9832, -0.3687, 0.7374), (-1.064, -0.2661, 0.6653), (-0.949, -0.2372, 0.8304), (-1.236, -0.1545, -0.3089), (-1.17, -0.4387, -0.2924), (-1.17, -0.2924, -0.4387), (-1.236, -0.3089, -0.1545), (-0.949, 0.8304, -0.2372), (-1.064, 0.6653, -0.2661), (-0.9832, 0.7374, -0.3687), (-1.021, 0.766, -0.1277), (0.1277, 1.021, -0.766), (0.3687, 0.9832, -0.7374), (0.2661, 1.064, -0.6653), (0.2372, 0.949, -0.8304), (0.1545, 1.236, 0.3089), (0.4387, 1.17, 0.2924), (0.2924, 1.17, 0.4387), (0.3089, 1.236, 0.1545), (-0.8304, 0.949, 0.2372), (-0.6653, 1.064, 0.2661), (-0.7374, 0.9832, 0.3687), (-0.766, 1.021, 0.1277), (-0.7358, 0.8409, -0.6307), (-0.5738, 0.9181, -0.6886), (-0.6886, 0.9181, -0.5738), (-0.6307, 0.8409, -0.7358), (-0.8409, 0.7358, 0.6307), (-0.9181, 0.5738, 0.6886), (-0.9181, 0.6886, 0.5738), (-0.8409, 0.6307, 0.7358), (-0.7358, -0.8409, 0.6307), (-0.5738, -0.9181, 0.6886), (-0.6886, -0.9181, 0.5738), (-0.6307, -0.8409, 0.7358), (0.8409, -0.7358, 0.6307), (0.9181, -0.5738, 0.6886), (0.9181, -0.6886, 0.5738), (0.8409, -0.6307, 0.7358), (-0.6307, -0.7358, 0.8409), (-0.6886, -0.5738, 0.9181), (-0.5738, -0.6886, 0.9181), (-0.7358, -0.6307, 0.8409), (-0.7358, -0.6307, -0.8409), (-0.5738, -0.6886, -0.9181), (-0.6886, -0.5738, -0.9181), (-0.6307, -0.7358, -0.8409), (-0.5461, -0.7646, -0.8738), (-0.6009, -0.6009, -0.9614), (-0.7646, -0.5461, -0.8738), (-0.7646, -0.5461, 0.8738), (-0.6009, -0.6009, 0.9614), (-0.5461, -0.7646, 0.8738), (0.8738, -0.5461, 0.7646), (0.9614, -0.6009, 0.6009), (0.8738, -0.7646, 0.5461), (-0.5461, -0.8738, 0.7646), (-0.6009, -0.9614, 0.6009), (-0.7646, -0.8738, 0.5461), (-0.8738, 0.5461, 0.7646), (-0.9614, 0.6009, 0.6009), (-0.8738, 0.7646, 0.5461), (-0.5461, 0.8738, -0.7646), (-0.6009, 0.9614, -0.6009), (-0.7646, 0.8738, -0.5461), (-0.6762, 1.082, 0.1352), (-0.6481, 1.037, 0.3888), (-0.8132, 0.9293, 0.3485), (0.4475, 1.193, 0.1492), (0.4251, 1.134, 0.4251), (0.1492, 1.193, 0.4475), (0.3485, 0.9293, -0.8132), (0.3888, 1.037, -0.6481), (0.1352, 1.082, -0.6762), (-1.082, 0.6762, -0.1352), (-1.037, 0.6481, -0.3888), (-0.9293, 0.8132, -0.3485), (-1.193, -0.4475, -0.1492), (-1.134, -0.4251, -0.4251), (-1.193, -0.1492, -0.4475), (-0.9293, -0.3485, 0.8132), (-1.037, -0.3888, 0.6481), (-1.082, -0.1352, 0.6762), (-0.6762, -1.082, -0.1352), (-0.6481, -1.037, -0.3888), (-0.8132, -0.9293, -0.3485), (0.4475, -1.193, -0.1492), (0.4251, -1.134, -0.4251), (0.1492, -1.193, -0.4475), (0.3485, -0.9293, 0.8132), (0.3888, -1.037, 0.6481), (0.1352, -1.082, 0.6762), (1.082, -0.6762, -0.1352), (1.037, -0.6481, -0.3888), (0.9293, -0.8132, -0.3485), (1.193, 0.4475, -0.1492), (1.134, 0.4251, -0.4251), (1.193, 0.1492, -0.4475), (0.9293, 0.3485, 0.8132), (1.037, 0.3888, 0.6481), (1.082, 0.1352, 0.6762), (0.1352, -0.6762, 1.082), (0.3888, -0.6481, 1.037), (0.3485, -0.8132, 0.9293), (0.1492, 0.4475, 1.193), (0.4251, 0.4251, 1.134), (0.4475, 0.1492, 1.193), (-0.8132, 0.3485, 0.9293), (-0.6481, 0.3888, 1.037), (-0.6762, 0.1352, 1.082), (-0.6762, 0.1352, -1.082), (-0.6481, 0.3888, -1.037), (-0.8132, 0.3485, -0.9293), (0.4475, 0.1492, -1.193), (0.4251, 0.4251, -1.134), (0.1492, 0.4475, -1.193), (0.3485, -0.8132, -0.9293), (0.3888, -0.6481, -1.037), (0.1352, -0.6762, -1.082), (0.4251, -0.4251, -1.134), (0.4475, -0.1492, -1.193), (0.1579, -0.1579, -1.264), (0.8132, -0.3485, -0.9293), (0.8412, -0.1202, -0.9614), (0.6762, -0.1352, -1.082), (0.7057, -0.7057, -0.8065), (0.7646, -0.5461, -0.8738), (0.6009, -0.6009, -0.9614), (0.3888, 0.6481, -1.037), (0.3485, 0.8132, -0.9293), (0.1202, 0.8412, -0.9614), (0.7646, 0.5461, -0.8738), (0.7057, 0.7057, -0.8065), (0.5461, 0.7646, -0.8738), (0.8412, 0.1202, -0.9614), (0.8132, 0.3485, -0.9293), (0.6481, 0.3888, -1.037), (-0.6009, 0.6009, -0.9614), (-0.5461, 0.7646, -0.8738), (-0.7057, 0.7057, -0.8065), (-0.1352, 0.6762, -1.082), (-0.1202, 0.8412, -0.9614), (-0.3485, 0.8132, -0.9293), (-0.1579, 0.1579, -1.264), (-0.1492, 0.4475, -1.193), (-0.4251, 0.4251, -1.134), (-0.4251, 0.4251, 1.134), (-0.1492, 0.4475, 1.193), (-0.1579, 0.1579, 1.264), (-0.3485, 0.8132, 0.9293), (-0.1202, 0.8412, 0.9614), (-0.1352, 0.6762, 1.082), (-0.7057, 0.7057, 0.8065), (-0.5461, 0.7646, 0.8738), (-0.6009, 0.6009, 0.9614), (0.6481, 0.3888, 1.037), (0.8132, 0.3485, 0.9293), (0.8412, 0.1202, 0.9614), (0.5461, 0.7646, 0.8738), (0.7057, 0.7057, 0.8065), (0.7646, 0.5461, 0.8738), (0.1202, 0.8412, 0.9614), (0.3485, 0.8132, 0.9293), (0.3888, 0.6481, 1.037), (0.6009, -0.6009, 0.9614), (0.7646, -0.5461, 0.8738), (0.7057, -0.7057, 0.8065), (0.6762, -0.1353, 1.082), (0.8412, -0.1202, 0.9614), (0.8132, -0.3485, 0.9293), (0.1579, -0.1579, 1.264), (0.4475, -0.1492, 1.193), (0.4251, -0.4251, 1.134), (1.134, 0.4251, 0.4251), (1.193, 0.4475, 0.1492), (1.264, 0.1579, 0.1579), (0.9293, 0.8132, 0.3485), (0.9614, 0.8412, 0.1202), (1.082, 0.6762, 0.1352), (0.8065, 0.7057, 0.7057), (0.8738, 0.7646, 0.5461), (0.9614, 0.6009, 0.6009), (1.037, 0.3888, -0.6481), (0.9293, 0.3485, -0.8132), (0.9614, 0.1202, -0.8412), (0.8738, 0.7646, -0.5461), (0.8065, 0.7057, -0.7057), (0.8738, 0.5461, -0.7646), (0.9614, 0.8412, -0.1202), (0.9293, 0.8132, -0.3485), (1.037, 0.6481, -0.3888), (0.9614, -0.6009, -0.6009), (0.8738, -0.5461, -0.7646), (0.8065, -0.7057, -0.7057), (1.082, -0.1352, -0.6762), (0.9614, -0.1202, -0.8412), (0.9293, -0.3485, -0.8132), (1.264, -0.1579, -0.1579), (1.193, -0.1492, -0.4475), (1.134, -0.4251, -0.4251), (0.4251, -1.134, 0.4251), (0.4475, -1.193, 0.1492), (0.1579, -1.264, 0.1579), (0.8132, -0.9293, 0.3485), (0.8412, -0.9614, 0.1202), (0.6762, -1.082, 0.1352), (0.7057, -0.8065, 0.7057), (0.7646, -0.8738, 0.5461), (0.6009, -0.9614, 0.6009), (0.3888, -1.037, -0.6481), (0.3485, -0.9293, -0.8132), (0.1202, -0.9614, -0.8412), (0.7646, -0.8738, -0.5461), (0.7057, -0.8065, -0.7057), (0.5461, -0.8738, -0.7646), (0.8412, -0.9614, -0.1202), (0.8132, -0.9293, -0.3485), (0.6481, -1.037, -0.3888), (-0.6009, -0.9614, -0.6009), (-0.5461, -0.8738, -0.7646), (-0.7057, -0.8065, -0.7057), (-0.1352, -1.082, -0.6762), (-0.1202, -0.9614, -0.8412), (-0.3485, -0.9293, -0.8132), (-0.1579, -1.264, -0.1579), (-0.1492, -1.193, -0.4475), (-0.4251, -1.134, -0.4251), (-1.134, -0.4251, 0.4251), (-1.193, -0.4475, 0.1492), (-1.264, -0.1579, 0.1579), (-0.9293, -0.8132, 0.3485), (-0.9614, -0.8412, 0.1202), (-1.082, -0.6762, 0.1352), (-0.8065, -0.7057, 0.7057), (-0.8738, -0.7646, 0.5461), (-0.9614, -0.6009, 0.6009), (-1.037, -0.3888, -0.6481), (-0.9293, -0.3485, -0.8132), (-0.9614, -0.1202, -0.8412), (-0.8738, -0.7646, -0.5461), (-0.8065, -0.7057, -0.7057), (-0.8738, -0.5461, -0.7646), (-0.9614, -0.8412, -0.1202), (-0.9293, -0.8132, -0.3485), (-1.037, -0.6481, -0.3888), (-0.9614, 0.6009, -0.6009), (-0.8738, 0.5461, -0.7646), (-0.8065, 0.7057, -0.7057), (-1.082, 0.1352, -0.6762), (-0.9614, 0.1202, -0.8412), (-0.9293, 0.3485, -0.8132), (-1.264, 0.1579, -0.1579), (-1.193, 0.1492, -0.4475), (-1.134, 0.4251, -0.4251), (0.4251, 1.134, -0.4251), (0.4475, 1.193, -0.1492), (0.1579, 1.264, -0.1579), (0.8132, 0.9293, -0.3485), (0.8412, 0.9614, -0.1202), (0.6762, 1.082, -0.1352), (0.7057, 0.8065, -0.7057), (0.7646, 0.8738, -0.5461), (0.6009, 0.9614, -0.6009), (0.3888, 1.037, 0.6481), (0.3485, 0.9293, 0.8132), (0.1202, 0.9614, 0.8412), (0.7646, 0.8738, 0.5461), (0.7057, 0.8065, 0.7057), (0.5461, 0.8738, 0.7646), (0.8412, 0.9614, 0.1202), (0.8132, 0.9293, 0.3485), (0.6481, 1.037, 0.3888), (-0.6009, 0.9614, 0.6009), (-0.5461, 0.8738, 0.7646), (-0.7057, 0.8065, 0.7057), (-0.1352, 1.082, 0.6762), (-0.1202, 0.9614, 0.8412), (-0.3485, 0.9293, 0.8132), (-0.1579, 1.264, 0.1579), (-0.1492, 1.193, 0.4475), (-0.4251, 1.134, 0.4251), (-0.6481, 1.037, -0.3888), (-0.6762, 1.082, -0.1352), (-0.8412, 0.9614, -0.1202), (-0.1492, 1.193, -0.4475), (-0.1579, 1.264, -0.1579), (-0.4475, 1.193, -0.1492), (-0.1202, 0.9614, -0.8412), (-0.1352, 1.082, -0.6762), (-0.3888, 1.037, -0.6481), (-1.037, 0.6481, 0.3888), (-1.082, 0.6762, 0.1352), (-0.9614, 0.8412, 0.1202), (-1.193, 0.1492, 0.4475), (-1.264, 0.1579, 0.1579), (-1.193, 0.4475, 0.1492), (-0.9614, 0.1202, 0.8412), (-1.082, 0.1352, 0.6762), (-1.037, 0.3888, 0.6481), (-0.6481, -1.037, 0.3888), (-0.6762, -1.082, 0.1352), (-0.8412, -0.9614, 0.1202), (-0.1492, -1.193, 0.4475), (-0.1579, -1.264, 0.1579), (-0.4475, -1.193, 0.1492), (-0.1202, -0.9614, 0.8412), (-0.1353, -1.082, 0.6762), (-0.3888, -1.037, 0.6481), (1.037, -0.6481, 0.3888), (1.082, -0.6762, 0.1352), (0.9614, -0.8412, 0.1202), (1.193, -0.1492, 0.4475), (1.264, -0.1579, 0.1579), (1.193, -0.4475, 0.1492), (0.9614, -0.1202, 0.8412), (1.082, -0.1353, 0.6762), (1.037, -0.3888, 0.6481), (-0.3888, -0.6481, 1.037), (-0.1353, -0.6762, 1.082), (-0.1202, -0.8412, 0.9614), (-0.4475, -0.1492, 1.193), (-0.1579, -0.1579, 1.264), (-0.1492, -0.4475, 1.193), (-0.8412, -0.1202, 0.9614), (-0.6762, -0.1352, 1.082), (-0.6481, -0.3888, 1.037), (-0.6481, -0.3888, -1.037), (-0.6762, -0.1352, -1.082), (-0.8412, -0.1202, -0.9614), (-0.1492, -0.4475, -1.193), (-0.1579, -0.1579, -1.264), (-0.4475, -0.1492, -1.193), (-0.1202, -0.8412, -0.9614), (-0.1352, -0.6762, -1.082), (-0.3888, -0.6481, -1.037), (-0.3485, -0.8132, -0.9293), (-0.4251, -0.4251, -1.134), (-0.8132, -0.3485, -0.9293), (-0.8132, -0.3485, 0.9293), (-0.4251, -0.4251, 1.134), (-0.3485, -0.8132, 0.9293), (0.9293, -0.3485, 0.8132), (1.134, -0.4251, 0.4251), (0.9293, -0.8132, 0.3485), (-0.3485, -0.9293, 0.8132), (-0.4251, -1.134, 0.4251), (-0.8132, -0.9293, 0.3485), (-0.9293, 0.3485, 0.8132), (-1.134, 0.4251, 0.4251), (-0.9293, 0.8132, 0.3485), (-0.3485, 0.9293, -0.8132), (-0.4251, 1.134, -0.4251), (-0.8132, 0.9293, -0.3485), (-0.4475, 1.193, 0.1492), (-0.3888, 1.037, 0.6481), (-0.7646, 0.8738, 0.5461), (0.6762, 1.082, 0.1352), (0.6009, 0.9614, 0.6009), (0.1352, 1.082, 0.6762), (0.5461, 0.8738, -0.7646), (0.6481, 1.037, -0.3888), (0.1492, 1.193, -0.4475), (-1.193, 0.4475, -0.1492), (-1.037, 0.3888, -0.6481), (-0.8738, 0.7646, -0.5461), (-1.082, -0.6762, -0.1352), (-0.9614, -0.6009, -0.6009), (-1.082, -0.1352, -0.6762), (-0.8738, -0.5461, 0.7646), (-1.037, -0.6481, 0.3888), (-1.193, -0.1492, 0.4475), (-0.4475, -1.193, -0.1492), (-0.3888, -1.037, -0.6481), (-0.7646, -0.8738, -0.5461), (0.6762, -1.082, -0.1352), (0.6009, -0.9614, -0.6009), (0.1352, -1.082, -0.6762), (0.5461, -0.8738, 0.7646), (0.6481, -1.037, 0.3888), (0.1492, -1.193, 0.4475), (1.193, -0.4475, -0.1492), (1.037, -0.3888, -0.6481), (0.8738, -0.7646, -0.5461), (1.082, 0.6762, -0.1352), (0.9614, 0.6009, -0.6009), (1.082, 0.1352, -0.6762), (0.8738, 0.5461, 0.7646), (1.037, 0.6481, 0.3888), (1.193, 0.1492, 0.4475), (0.1492, -0.4475, 1.193), (0.6481, -0.3888, 1.037), (0.5461, -0.7646, 0.8738), (0.1352, 0.6762, 1.082), (0.6009, 0.6009, 0.9614), (0.6762, 0.1352, 1.082), (-0.7646, 0.5461, 0.8738), (-0.3888, 0.6481, 1.037), (-0.4475, 0.1492, 1.193), (-0.4475, 0.1492, -1.193), (-0.3888, 0.6481, -1.037), (-0.7646, 0.5461, -0.8738), (0.6762, 0.1352, -1.082), (0.6009, 0.6009, -0.9614), (0.1352, 0.6762, -1.082), (0.5461, -0.7646, -0.8738), (0.6481, -0.3888, -1.037), (0.1492, -0.4475, -1.193), (0.1202, -0.8412, -0.9614), (0.1579, 0.1579, -1.264), (-0.8412, 0.1202, -0.9614), (-0.8412, 0.1202, 0.9614), (0.1579, 0.1579, 1.264), (0.1202, -0.8412, 0.9614), (0.9614, 0.1202, 0.8412), (1.264, 0.1579, -0.1579), (0.9614, -0.8412, -0.1202), (0.1202, -0.9614, 0.8412), (0.1579, -1.264, -0.1579), (-0.8412, -0.9614, -0.1202), (-0.9614, -0.1202, 0.8412), (-1.264, -0.1579, -0.1579), (-0.9614, 0.8412, -0.1202), (0.1202, 0.9614, -0.8412), (0.1579, 1.264, 0.1579), (-0.8412, 0.9614, 0.1202), (-0.7057, 0.8065, -0.7057), (-0.8065, 0.7057, 0.7057), (-0.7057, -0.8065, 0.7057), (0.8065, -0.7057, 0.7057), (-0.7057, -0.7057, 0.8065), (-0.7057, -0.7057, -0.8065)], [], [(1537, 389, 2, 643), (1536, 649, 6, 396), (1535, 394, 5, 390), (1534, 396, 6, 392), (1533, 397, 7, 393), (1532, 387, 3, 645), (1531, 410, 15, 633), (1530, 411, 20, 652), (1529, 399, 9, 653), (1528, 414, 15, 405), (1527, 415, 21, 656), (1526, 409, 19, 657), (1525, 418, 14, 404), (1524, 419, 22, 660), (1523, 408, 18, 661), (1522, 422, 12, 402), (1521, 423, 23, 664), (1520, 406, 16, 665), (1519, 426, 18, 408), (1518, 427, 24, 668), (1517, 637, 19, 669), (1516, 430, 13, 631), (1515, 431, 25, 672), (1514, 401, 11, 673), (1513, 482, 73, 625), (1512, 483, 74, 676), (1511, 449, 41, 677), (1510, 486, 72, 624), (1509, 487, 75, 680), (1508, 479, 71, 681), (1507, 490, 31, 583), (1506, 491, 76, 684), (1505, 478, 70, 685), (1504, 494, 69, 621), (1503, 495, 77, 688), (1502, 589, 37, 689), (1501, 498, 68, 620), (1500, 499, 78, 692), (1499, 475, 67, 693), (1498, 502, 48, 456), (1497, 503, 79, 696), (1496, 474, 66, 697), (1495, 506, 65, 617), (1494, 507, 80, 700), (1493, 454, 46, 701), (1492, 510, 64, 616), (1491, 511, 81, 704), (1490, 471, 63, 705), (1489, 514, 42, 450), (1488, 515, 82, 708), (1487, 470, 62, 709), (1486, 518, 61, 613), (1485, 519, 83, 712), (1484, 456, 48, 713), (1483, 522, 60, 612), (1482, 523, 84, 716), (1481, 467, 59, 717), (1480, 526, 44, 452), (1479, 527, 85, 720), (1478, 466, 58, 721), (1477, 530, 57, 609), (1476, 531, 86, 724), (1475, 457, 49, 725), (1474, 534, 56, 608), (1473, 535, 87, 728), (1472, 463, 55, 729), (1471, 538, 45, 453), (1470, 539, 88, 732), (1469, 462, 54, 733), (1468, 542, 53, 605), (1467, 543, 89, 736), (1466, 447, 39, 737), (1465, 546, 52, 604), (1464, 547, 90, 740), (1463, 459, 51, 741), (1462, 550, 33, 585), (1461, 551, 91, 744), (1460, 458, 50, 745), (1459, 554, 45, 597), (1458, 555, 92, 748), (1457, 435, 27, 749), (1456, 558, 33, 441), (1455, 559, 93, 752), (1454, 445, 37, 753), (1453, 562, 32, 440), (1452, 563, 94, 756), (1451, 444, 36, 757), (1450, 566, 30, 438), (1449, 567, 95, 760), (1448, 442, 34, 761), (1447, 570, 36, 444), (1446, 571, 96, 764), (1445, 601, 49, 765), (1444, 574, 43, 595), (1443, 575, 97, 768), (1442, 437, 29, 769), (1441, 770, 289, 577), (1440, 771, 290, 772), (1439, 629, 149, 773), (1438, 774, 288, 576), (1437, 775, 291, 776), (1436, 767, 287, 777), (1435, 778, 115, 403), (1434, 779, 292, 780), (1433, 766, 286, 781), (1432, 782, 285, 573), (1431, 783, 293, 784), (1430, 409, 121, 785), (1429, 786, 284, 572), (1428, 787, 294, 788), (1427, 763, 283, 789), (1426, 790, 156, 636), (1425, 791, 295, 792), (1424, 762, 282, 793), (1423, 794, 281, 569), (1422, 795, 296, 796), (1421, 634, 154, 797), (1420, 798, 280, 568), (1419, 799, 297, 800), (1418, 759, 279, 801), (1417, 802, 150, 630), (1416, 803, 298, 804), (1415, 758, 278, 805), (1414, 806, 277, 565), (1413, 807, 299, 808), (1412, 636, 156, 809), (1411, 810, 276, 564), (1410, 811, 300, 812), (1409, 755, 275, 813), (1408, 814, 152, 632), (1407, 815, 301, 816), (1406, 754, 274, 817), (1405, 818, 273, 561), (1404, 819, 302, 820), (1403, 637, 157, 821), (1402, 822, 272, 560), (1401, 823, 303, 824), (1400, 751, 271, 825), (1399, 826, 153, 633), (1398, 827, 304, 828), (1397, 750, 270, 829), (1396, 830, 269, 557), (1395, 831, 305, 832), (1394, 627, 147, 833), (1393, 834, 268, 556), (1392, 835, 306, 836), (1391, 747, 267, 837), (1390, 838, 117, 405), (1389, 839, 307, 840), (1388, 746, 266, 841), (1387, 842, 265, 553), (1386, 843, 308, 844), (1385, 650, 170, 845), (1384, 846, 264, 552), (1383, 847, 309, 848), (1382, 743, 263, 849), (1381, 850, 105, 393), (1380, 851, 310, 852), (1379, 742, 262, 853), (1378, 854, 261, 549), (1377, 855, 311, 856), (1376, 651, 171, 857), (1375, 858, 260, 548), (1374, 859, 312, 860), (1373, 739, 259, 861), (1372, 862, 124, 412), (1371, 863, 313, 864), (1370, 738, 258, 865), (1369, 866, 257, 545), (1368, 867, 314, 868), (1367, 639, 159, 869), (1366, 870, 256, 544), (1365, 871, 315, 872), (1364, 735, 255, 873), (1363, 874, 125, 413), (1362, 875, 316, 876), (1361, 734, 254, 877), (1360, 878, 253, 541), (1359, 879, 317, 880), (1358, 654, 174, 881), (1357, 882, 252, 540), (1356, 883, 318, 884), (1355, 731, 251, 885), (1354, 886, 165, 645), (1353, 887, 319, 888), (1352, 730, 250, 889), (1351, 890, 249, 537), (1350, 891, 320, 892), (1349, 655, 175, 893), (1348, 894, 248, 536), (1347, 895, 321, 896), (1346, 727, 247, 897), (1345, 898, 128, 416), (1344, 899, 322, 900), (1343, 726, 246, 901), (1342, 902, 245, 533), (1341, 903, 323, 904), (1340, 649, 169, 905), (1339, 906, 244, 532), (1338, 907, 324, 908), (1337, 723, 243, 909), (1336, 910, 129, 417), (1335, 911, 325, 912), (1334, 722, 242, 913), (1333, 914, 241, 529), (1332, 915, 326, 916), (1331, 658, 178, 917), (1330, 918, 240, 528), (1329, 919, 327, 920), (1328, 719, 239, 921), (1327, 922, 164, 644), (1326, 923, 328, 924), (1325, 718, 238, 925), (1324, 926, 237, 525), (1323, 927, 329, 928), (1322, 659, 179, 929), (1321, 930, 236, 524), (1320, 931, 330, 932), (1319, 715, 235, 933), (1318, 934, 132, 420), (1317, 935, 331, 936), (1316, 714, 234, 937), (1315, 938, 233, 521), (1314, 939, 332, 940), (1313, 648, 168, 941), (1312, 942, 232, 520), (1311, 943, 333, 944), (1310, 711, 231, 945), (1309, 946, 133, 421), (1308, 947, 334, 948), (1307, 710, 230, 949), (1306, 950, 229, 517), (1305, 951, 335, 952), (1304, 662, 182, 953), (1303, 954, 228, 516), (1302, 955, 336, 956), (1301, 707, 227, 957), (1300, 958, 162, 642), (1299, 959, 337, 960), (1298, 706, 226, 961), (1297, 962, 225, 513), (1296, 963, 338, 964), (1295, 663, 183, 965), (1294, 966, 224, 512), (1293, 967, 339, 968), (1292, 703, 223, 969), (1291, 970, 136, 424), (1290, 971, 340, 972), (1289, 702, 222, 973), (1288, 974, 221, 509), (1287, 975, 341, 976), (1286, 646, 166, 977), (1285, 978, 220, 508), (1284, 979, 342, 980), (1283, 699, 219, 981), (1282, 982, 137, 425), (1281, 983, 343, 984), (1280, 698, 218, 985), (1279, 986, 217, 505), (1278, 987, 344, 988), (1277, 666, 186, 989), (1276, 990, 216, 504), (1275, 991, 345, 992), (1274, 695, 215, 993), (1273, 994, 168, 648), (1272, 995, 346, 996), (1271, 694, 214, 997), (1270, 998, 213, 501), (1269, 999, 347, 1000), (1268, 667, 187, 1001), (1267, 1002, 212, 500), (1266, 1003, 348, 1004), (1265, 691, 211, 1005), (1264, 1006, 140, 428), (1263, 1007, 349, 1008), (1262, 690, 210, 1009), (1261, 1010, 209, 497), (1260, 1011, 350, 1012), (1259, 397, 109, 1013), (1258, 1014, 208, 496), (1257, 1015, 351, 1016), (1256, 687, 207, 1017), (1255, 1018, 141, 429), (1254, 1019, 352, 1020), (1253, 686, 206, 1021), (1252, 1022, 205, 493), (1251, 1023, 353, 1024), (1250, 670, 190, 1025), (1249, 1026, 204, 492), (1248, 1027, 354, 1028), (1247, 683, 203, 1029), (1246, 1030, 103, 391), (1245, 1031, 355, 1032), (1244, 682, 202, 1033), (1243, 1034, 201, 489), (1242, 1035, 356, 1036), (1241, 671, 191, 1037), (1240, 1038, 200, 488), (1239, 1039, 357, 1040), (1238, 679, 199, 1041), (1237, 1042, 144, 432), (1236, 1043, 358, 1044), (1235, 678, 198, 1045), (1234, 1046, 197, 485), (1233, 1047, 359, 1048), (1232, 641, 161, 1049), (1231, 1050, 196, 484), (1230, 1051, 360, 1052), (1229, 675, 195, 1053), (1228, 1054, 145, 433), (1227, 1055, 361, 1056), (1226, 674, 194, 1057), (1225, 1058, 193, 481), (1224, 1059, 362, 1060), (1223, 593, 113, 1061), (1222, 1062, 192, 480), (1221, 1063, 363, 1064), (1220, 623, 143, 1065), (1219, 1066, 151, 439), (1218, 1067, 364, 1068), (1217, 622, 142, 1069), (1216, 1070, 189, 477), (1215, 1071, 365, 1072), (1214, 445, 157, 1073), (1213, 1074, 188, 476), (1212, 1075, 366, 1076), (1211, 619, 139, 1077), (1210, 1078, 120, 600), (1209, 1079, 367, 1080), (1208, 618, 138, 1081), (1207, 1082, 185, 473), (1206, 1083, 368, 1084), (1205, 598, 118, 1085), (1204, 1086, 184, 472), (1203, 1087, 369, 1088), (1202, 615, 135, 1089), (1201, 1090, 114, 594), (1200, 1091, 370, 1092), (1199, 614, 134, 1093), (1198, 1094, 181, 469), (1197, 1095, 371, 1096), (1196, 600, 120, 1097), (1195, 1098, 180, 468), (1194, 1099, 372, 1100), (1193, 611, 131, 1101), (1192, 1102, 116, 596), (1191, 1103, 373, 1104), (1190, 610, 130, 1105), (1189, 1106, 177, 465), (1188, 1107, 374, 1108), (1187, 601, 121, 1109), (1186, 1110, 176, 464), (1185, 1111, 375, 1112), (1184, 607, 127, 1113), (1183, 1114, 117, 597), (1182, 1115, 376, 1116), (1181, 606, 126, 1117), (1180, 1118, 173, 461), (1179, 1119, 377, 1120), (1178, 591, 111, 1121), (1177, 1122, 172, 460), (1176, 1123, 378, 1124), (1175, 603, 123, 1125), (1174, 1126, 153, 441), (1173, 1127, 379, 1128), (1172, 602, 122, 1129), (1171, 1130, 165, 453), (1170, 1131, 380, 1132), (1169, 579, 99, 1133), (1168, 1134, 105, 585), (1167, 1135, 381, 1136), (1166, 589, 109, 1137), (1165, 1138, 104, 584), (1164, 1139, 382, 1140), (1163, 588, 108, 1141), (1162, 1142, 102, 582), (1161, 1143, 383, 1144), (1160, 586, 106, 1145), (1159, 1146, 108, 588), (1158, 1147, 384, 1148), (1157, 457, 169, 1149), (1156, 1150, 163, 451), (1155, 1151, 385, 1152), (1154, 581, 101, 1153), (1151, 1154, 1153, 385), (289, 769, 1154, 1151), (769, 29, 581, 1154), (766, 1155, 1152, 286), (97, 577, 1155, 766), (577, 289, 1151, 1155), (574, 1156, 451, 43), (286, 1152, 1156, 574), (1152, 385, 1150, 1156), (1147, 1157, 1149, 384), (285, 765, 1157, 1147), (765, 49, 457, 1157), (762, 1158, 1148, 282), (96, 573, 1158, 762), (573, 285, 1147, 1158), (570, 1159, 588, 36), (282, 1148, 1159, 570), (1148, 384, 1146, 1159), (1143, 1160, 1145, 383), (281, 761, 1160, 1143), (761, 34, 586, 1160), (758, 1161, 1144, 278), (95, 569, 1161, 758), (569, 281, 1143, 1161), (566, 1162, 582, 30), (278, 1144, 1162, 566), (1144, 383, 1142, 1162), (1139, 1163, 1141, 382), (277, 757, 1163, 1139), (757, 36, 588, 1163), (754, 1164, 1140, 274), (94, 565, 1164, 754), (565, 277, 1139, 1164), (562, 1165, 584, 32), (274, 1140, 1165, 562), (1140, 382, 1138, 1165), (1135, 1166, 1137, 381), (273, 753, 1166, 1135), (753, 37, 589, 1166), (750, 1167, 1136, 270), (93, 561, 1167, 750), (561, 273, 1135, 1167), (558, 1168, 585, 33), (270, 1136, 1168, 558), (1136, 381, 1134, 1168), (1131, 1169, 1133, 380), (269, 749, 1169, 1131), (749, 27, 579, 1169), (746, 1170, 1132, 266), (92, 557, 1170, 746), (557, 269, 1131, 1170), (554, 1171, 453, 45), (266, 1132, 1171, 554), (1132, 380, 1130, 1171), (1127, 1172, 1129, 379), (265, 745, 1172, 1127), (745, 50, 602, 1172), (742, 1173, 1128, 262), (91, 553, 1173, 742), (553, 265, 1127, 1173), (550, 1174, 441, 33), (262, 1128, 1174, 550), (1128, 379, 1126, 1174), (1123, 1175, 1125, 378), (261, 741, 1175, 1123), (741, 51, 603, 1175), (738, 1176, 1124, 258), (90, 549, 1176, 738), (549, 261, 1123, 1176), (546, 1177, 460, 52), (258, 1124, 1177, 546), (1124, 378, 1122, 1177), (1119, 1178, 1121, 377), (257, 737, 1178, 1119), (737, 39, 591, 1178), (734, 1179, 1120, 254), (89, 545, 1179, 734), (545, 257, 1119, 1179), (542, 1180, 461, 53), (254, 1120, 1180, 542), (1120, 377, 1118, 1180), (1115, 1181, 1117, 376), (253, 733, 1181, 1115), (733, 54, 606, 1181), (730, 1182, 1116, 250), (88, 541, 1182, 730), (541, 253, 1115, 1182), (538, 1183, 597, 45), (250, 1116, 1183, 538), (1116, 376, 1114, 1183), (1111, 1184, 1113, 375), (249, 729, 1184, 1111), (729, 55, 607, 1184), (726, 1185, 1112, 246), (87, 537, 1185, 726), (537, 249, 1111, 1185), (534, 1186, 464, 56), (246, 1112, 1186, 534), (1112, 375, 1110, 1186), (1107, 1187, 1109, 374), (245, 725, 1187, 1107), (725, 49, 601, 1187), (722, 1188, 1108, 242), (86, 533, 1188, 722), (533, 245, 1107, 1188), (530, 1189, 465, 57), (242, 1108, 1189, 530), (1108, 374, 1106, 1189), (1103, 1190, 1105, 373), (241, 721, 1190, 1103), (721, 58, 610, 1190), (718, 1191, 1104, 238), (85, 529, 1191, 718), (529, 241, 1103, 1191), (526, 1192, 596, 44), (238, 1104, 1192, 526), (1104, 373, 1102, 1192), (1099, 1193, 1101, 372), (237, 717, 1193, 1099), (717, 59, 611, 1193), (714, 1194, 1100, 234), (84, 525, 1194, 714), (525, 237, 1099, 1194), (522, 1195, 468, 60), (234, 1100, 1195, 522), (1100, 372, 1098, 1195), (1095, 1196, 1097, 371), (233, 713, 1196, 1095), (713, 48, 600, 1196), (710, 1197, 1096, 230), (83, 521, 1197, 710), (521, 233, 1095, 1197), (518, 1198, 469, 61), (230, 1096, 1198, 518), (1096, 371, 1094, 1198), (1091, 1199, 1093, 370), (229, 709, 1199, 1091), (709, 62, 614, 1199), (706, 1200, 1092, 226), (82, 517, 1200, 706), (517, 229, 1091, 1200), (514, 1201, 594, 42), (226, 1092, 1201, 514), (1092, 370, 1090, 1201), (1087, 1202, 1089, 369), (225, 705, 1202, 1087), (705, 63, 615, 1202), (702, 1203, 1088, 222), (81, 513, 1203, 702), (513, 225, 1087, 1203), (510, 1204, 472, 64), (222, 1088, 1204, 510), (1088, 369, 1086, 1204), (1083, 1205, 1085, 368), (221, 701, 1205, 1083), (701, 46, 598, 1205), (698, 1206, 1084, 218), (80, 509, 1206, 698), (509, 221, 1083, 1206), (506, 1207, 473, 65), (218, 1084, 1207, 506), (1084, 368, 1082, 1207), (1079, 1208, 1081, 367), (217, 697, 1208, 1079), (697, 66, 618, 1208), (694, 1209, 1080, 214), (79, 505, 1209, 694), (505, 217, 1079, 1209), (502, 1210, 600, 48), (214, 1080, 1210, 502), (1080, 367, 1078, 1210), (1075, 1211, 1077, 366), (213, 693, 1211, 1075), (693, 67, 619, 1211), (690, 1212, 1076, 210), (78, 501, 1212, 690), (501, 213, 1075, 1212), (498, 1213, 476, 68), (210, 1076, 1213, 498), (1076, 366, 1074, 1213), (1071, 1214, 1073, 365), (209, 689, 1214, 1071), (689, 37, 445, 1214), (686, 1215, 1072, 206), (77, 497, 1215, 686), (497, 209, 1071, 1215), (494, 1216, 477, 69), (206, 1072, 1216, 494), (1072, 365, 1070, 1216), (1067, 1217, 1069, 364), (205, 685, 1217, 1067), (685, 70, 622, 1217), (682, 1218, 1068, 202), (76, 493, 1218, 682), (493, 205, 1067, 1218), (490, 1219, 439, 31), (202, 1068, 1219, 490), (1068, 364, 1066, 1219), (1063, 1220, 1065, 363), (201, 681, 1220, 1063), (681, 71, 623, 1220), (678, 1221, 1064, 198), (75, 489, 1221, 678), (489, 201, 1063, 1221), (486, 1222, 480, 72), (198, 1064, 1222, 486), (1064, 363, 1062, 1222), (1059, 1223, 1061, 362), (197, 677, 1223, 1059), (677, 41, 593, 1223), (674, 1224, 1060, 194), (74, 485, 1224, 674), (485, 197, 1059, 1224), (482, 1225, 481, 73), (194, 1060, 1225, 482), (1060, 362, 1058, 1225), (1055, 1226, 1057, 361), (196, 676, 1226, 1055), (676, 74, 674, 1226), (623, 1227, 1056, 143), (71, 484, 1227, 623), (484, 196, 1055, 1227), (431, 1228, 433, 25), (143, 1056, 1228, 431), (1056, 361, 1054, 1228), (1051, 1229, 1053, 360), (146, 434, 1229, 1051), (434, 26, 675, 1229), (671, 1230, 1052, 191), (8, 626, 1230, 671), (626, 146, 1051, 1230), (479, 1231, 484, 71), (191, 1052, 1231, 479), (1052, 360, 1050, 1231), (1047, 1232, 1049, 359), (98, 386, 1232, 1047), (386, 1, 641, 1232), (675, 1233, 1048, 195), (26, 578, 1233, 675), (578, 98, 1047, 1233), (483, 1234, 485, 74), (195, 1048, 1234, 483), (1048, 359, 1046, 1234), (1043, 1235, 1045, 358), (200, 680, 1235, 1043), (680, 75, 678, 1235), (591, 1236, 1044, 111), (39, 488, 1236, 591), (488, 200, 1043, 1236), (399, 1237, 432, 9), (111, 1044, 1237, 399), (1044, 358, 1042, 1237), (1039, 1238, 1041, 357), (158, 446, 1238, 1039), (446, 38, 679, 1238), (639, 1239, 1040, 159), (0, 638, 1239, 639), (638, 158, 1039, 1239), (447, 1240, 488, 39), (159, 1040, 1240, 447), (1040, 357, 1038, 1240), (1035, 1241, 1037, 356), (110, 398, 1241, 1035), (398, 8, 671, 1241), (679, 1242, 1036, 199), (38, 590, 1242, 679), (590, 110, 1035, 1242), (487, 1243, 489, 75), (199, 1036, 1243, 487), (1036, 356, 1034, 1243), (1031, 1244, 1033, 355), (204, 684, 1244, 1031), (684, 76, 682, 1244), (579, 1245, 1032, 99), (27, 492, 1245, 579), (492, 204, 1031, 1245), (387, 1246, 391, 3), (99, 1032, 1246, 387), (1032, 355, 1030, 1246), (1027, 1247, 1029, 354), (144, 624, 1247, 1027), (624, 72, 683, 1247), (627, 1248, 1028, 147), (9, 432, 1248, 627), (432, 144, 1027, 1248), (435, 1249, 492, 27), (147, 1028, 1249, 435), (1028, 354, 1026, 1249), (1023, 1250, 1025, 353), (192, 672, 1250, 1023), (672, 25, 670, 1250), (683, 1251, 1024, 203), (72, 480, 1251, 683), (480, 192, 1023, 1251), (491, 1252, 493, 76), (203, 1024, 1252, 491), (1024, 353, 1022, 1252), (1019, 1253, 1021, 352), (208, 688, 1253, 1019), (688, 77, 686, 1253), (619, 1254, 1020, 139), (67, 496, 1254, 619), (496, 208, 1019, 1254), (427, 1255, 429, 24), (139, 1020, 1255, 427), (1020, 352, 1018, 1255), (1015, 1256, 1017, 351), (155, 443, 1256, 1015), (443, 35, 687, 1256), (667, 1257, 1016, 187), (17, 635, 1257, 667), (635, 155, 1015, 1257), (475, 1258, 496, 67), (187, 1016, 1258, 475), (1016, 351, 1014, 1258), (1011, 1259, 1013, 350), (107, 395, 1259, 1011), (395, 7, 397, 1259), (687, 1260, 1012, 207), (35, 587, 1260, 687), (587, 107, 1011, 1260), (495, 1261, 497, 77), (207, 1012, 1261, 495), (1012, 350, 1010, 1261), (1007, 1262, 1009, 349), (212, 692, 1262, 1007), (692, 78, 690, 1262), (598, 1263, 1008, 118), (46, 500, 1263, 598), (500, 212, 1007, 1263), (406, 1264, 428, 16), (118, 1008, 1264, 406), (1008, 349, 1006, 1264), (1003, 1265, 1005, 348), (167, 455, 1265, 1003), (455, 47, 691, 1265), (646, 1266, 1004, 166), (4, 647, 1266, 646), (647, 167, 1003, 1266), (454, 1267, 500, 46), (166, 1004, 1267, 454), (1004, 348, 1002, 1267), (999, 1268, 1001, 347), (119, 407, 1268, 999), (407, 17, 667, 1268), (691, 1269, 1000, 211), (47, 599, 1269, 691), (599, 119, 999, 1269), (499, 1270, 501, 78), (211, 1000, 1270, 499), (1000, 347, 998, 1270), (995, 1271, 997, 346), (216, 696, 1271, 995), (696, 79, 694, 1271), (586, 1272, 996, 106), (34, 504, 1272, 586), (504, 216, 995, 1272), (394, 1273, 648, 5), (106, 996, 1273, 394), (996, 346, 994, 1273), (991, 1274, 993, 345), (140, 620, 1274, 991), (620, 68, 695, 1274), (634, 1275, 992, 154), (16, 428, 1275, 634), (428, 140, 991, 1275), (442, 1276, 504, 34), (154, 992, 1276, 442), (992, 345, 990, 1276), (987, 1277, 989, 344), (188, 668, 1277, 987), (668, 24, 666, 1277), (695, 1278, 988, 215), (68, 476, 1278, 695), (476, 188, 987, 1278), (503, 1279, 505, 79), (215, 988, 1279, 503), (988, 344, 986, 1279), (983, 1280, 985, 343), (220, 700, 1280, 983), (700, 80, 698, 1280), (615, 1281, 984, 135), (63, 508, 1281, 615), (508, 220, 983, 1281), (423, 1282, 425, 23), (135, 984, 1282, 423), (984, 343, 982, 1282), (979, 1283, 981, 342), (148, 436, 1283, 979), (436, 28, 699, 1283), (663, 1284, 980, 183), (10, 628, 1284, 663), (628, 148, 979, 1284), (471, 1285, 508, 63), (183, 980, 1285, 471), (980, 342, 978, 1285), (975, 1286, 977, 341), (100, 388, 1286, 975), (388, 4, 646, 1286), (699, 1287, 976, 219), (28, 580, 1287, 699), (580, 100, 975, 1287), (507, 1288, 509, 80), (219, 976, 1288, 507), (976, 341, 974, 1288), (971, 1289, 973, 340), (224, 704, 1289, 971), (704, 81, 702, 1289), (590, 1290, 972, 110), (38, 512, 1290, 590), (512, 224, 971, 1290), (398, 1291, 424, 8), (110, 972, 1291, 398), (972, 340, 970, 1291), (967, 1292, 969, 339), (160, 448, 1292, 967), (448, 40, 703, 1292), (638, 1293, 968, 158), (0, 640, 1293, 638), (640, 160, 967, 1293), (446, 1294, 512, 38), (158, 968, 1294, 446), (968, 339, 966, 1294), (963, 1295, 965, 338), (112, 400, 1295, 963), (400, 10, 663, 1295), (703, 1296, 964, 223), (40, 592, 1296, 703), (592, 112, 963, 1296), (511, 1297, 513, 81), (223, 964, 1297, 511), (964, 338, 962, 1297), (959, 1298, 961, 337), (228, 708, 1298, 959), (708, 82, 706, 1298), (578, 1299, 960, 98), (26, 516, 1299, 578), (516, 228, 959, 1299), (386, 1300, 642, 1), (98, 960, 1300, 386), (960, 337, 958, 1300), (955, 1301, 957, 336), (136, 616, 1301, 955), (616, 64, 707, 1301), (626, 1302, 956, 146), (8, 424, 1302, 626), (424, 136, 955, 1302), (434, 1303, 516, 26), (146, 956, 1303, 434), (956, 336, 954, 1303), (951, 1304, 953, 335), (184, 664, 1304, 951), (664, 23, 662, 1304), (707, 1305, 952, 227), (64, 472, 1305, 707), (472, 184, 951, 1305), (515, 1306, 517, 82), (227, 952, 1306, 515), (952, 335, 950, 1306), (947, 1307, 949, 334), (232, 712, 1307, 947), (712, 83, 710, 1307), (611, 1308, 948, 131), (59, 520, 1308, 611), (520, 232, 947, 1308), (419, 1309, 421, 22), (131, 948, 1309, 419), (948, 334, 946, 1309), (943, 1310, 945, 333), (150, 438, 1310, 943), (438, 30, 711, 1310), (659, 1311, 944, 179), (12, 630, 1311, 659), (630, 150, 943, 1311), (467, 1312, 520, 59), (179, 944, 1312, 467), (944, 333, 942, 1312), (939, 1313, 941, 332), (102, 390, 1313, 939), (390, 5, 648, 1313), (711, 1314, 940, 231), (30, 582, 1314, 711), (582, 102, 939, 1314), (519, 1315, 521, 83), (231, 940, 1315, 519), (940, 332, 938, 1315), (935, 1316, 937, 331), (236, 716, 1316, 935), (716, 84, 714, 1316), (593, 1317, 936, 113), (41, 524, 1317, 593), (524, 236, 935, 1317), (401, 1318, 420, 11), (113, 936, 1318, 401), (936, 331, 934, 1318), (931, 1319, 933, 330), (162, 450, 1319, 931), (450, 42, 715, 1319), (641, 1320, 932, 161), (1, 642, 1320, 641), (642, 162, 931, 1320), (449, 1321, 524, 41), (161, 932, 1321, 449), (932, 330, 930, 1321), (927, 1322, 929, 329), (114, 402, 1322, 927), (402, 12, 659, 1322), (715, 1323, 928, 235), (42, 594, 1323, 715), (594, 114, 927, 1323), (523, 1324, 525, 84), (235, 928, 1324, 523), (928, 329, 926, 1324), (923, 1325, 925, 328), (240, 720, 1325, 923), (720, 85, 718, 1325), (581, 1326, 924, 101), (29, 528, 1326, 581), (528, 240, 923, 1326), (389, 1327, 644, 2), (101, 924, 1327, 389), (924, 328, 922, 1327), (919, 1328, 921, 327), (132, 612, 1328, 919), (612, 60, 719, 1328), (629, 1329, 920, 149), (11, 420, 1329, 629), (420, 132, 919, 1329), (437, 1330, 528, 29), (149, 920, 1330, 437), (920, 327, 918, 1330), (915, 1331, 917, 326), (180, 660, 1331, 915), (660, 22, 658, 1331), (719, 1332, 916, 239), (60, 468, 1332, 719), (468, 180, 915, 1332), (527, 1333, 529, 85), (239, 916, 1333, 527), (916, 326, 914, 1333), (911, 1334, 913, 325), (244, 724, 1334, 911), (724, 86, 722, 1334), (607, 1335, 912, 127), (55, 532, 1335, 607), (532, 244, 911, 1335), (415, 1336, 417, 21), (127, 912, 1336, 415), (912, 325, 910, 1336), (907, 1337, 909, 324), (152, 440, 1337, 907), (440, 32, 723, 1337), (655, 1338, 908, 175), (14, 632, 1338, 655), (632, 152, 907, 1338), (463, 1339, 532, 55), (175, 908, 1339, 463), (908, 324, 906, 1339), (903, 1340, 905, 323), (104, 392, 1340, 903), (392, 6, 649, 1340), (723, 1341, 904, 243), (32, 584, 1341, 723), (584, 104, 903, 1341), (531, 1342, 533, 86), (243, 904, 1342, 531), (904, 323, 902, 1342), (899, 1343, 901, 322), (248, 728, 1343, 899), (728, 87, 726, 1343), (595, 1344, 900, 115), (43, 536, 1344, 595), (536, 248, 899, 1344), (403, 1345, 416, 13), (115, 900, 1345, 403), (900, 322, 898, 1345), (895, 1346, 897, 321), (164, 452, 1346, 895), (452, 44, 727, 1346), (643, 1347, 896, 163), (2, 644, 1347, 643), (644, 164, 895, 1347), (451, 1348, 536, 43), (163, 896, 1348, 451), (896, 321, 894, 1348), (891, 1349, 893, 320), (116, 404, 1349, 891), (404, 14, 655, 1349), (727, 1350, 892, 247), (44, 596, 1350, 727), (596, 116, 891, 1350), (535, 1351, 537, 87), (247, 892, 1351, 535), (892, 320, 890, 1351), (887, 1352, 889, 319), (252, 732, 1352, 887), (732, 88, 730, 1352), (583, 1353, 888, 103), (31, 540, 1353, 583), (540, 252, 887, 1353), (391, 1354, 645, 3), (103, 888, 1354, 391), (888, 319, 886, 1354), (883, 1355, 885, 318), (128, 608, 1355, 883), (608, 56, 731, 1355), (631, 1356, 884, 151), (13, 416, 1356, 631), (416, 128, 883, 1356), (439, 1357, 540, 31), (151, 884, 1357, 439), (884, 318, 882, 1357), (879, 1358, 881, 317), (176, 656, 1358, 879), (656, 21, 654, 1358), (731, 1359, 880, 251), (56, 464, 1359, 731), (464, 176, 879, 1359), (539, 1360, 541, 88), (251, 880, 1360, 539), (880, 317, 878, 1360), (875, 1361, 877, 316), (256, 736, 1361, 875), (736, 89, 734, 1361), (603, 1362, 876, 123), (51, 544, 1362, 603), (544, 256, 875, 1362), (411, 1363, 413, 20), (123, 876, 1363, 411), (876, 316, 874, 1363), (871, 1364, 873, 315), (112, 592, 1364, 871), (592, 40, 735, 1364), (651, 1365, 872, 171), (10, 400, 1365, 651), (400, 112, 871, 1365), (459, 1366, 544, 51), (171, 872, 1366, 459), (872, 315, 870, 1366), (867, 1367, 869, 314), (160, 640, 1367, 867), (640, 0, 639, 1367), (735, 1368, 868, 255), (40, 448, 1368, 735), (448, 160, 867, 1368), (543, 1369, 545, 89), (255, 868, 1369, 543), (868, 314, 866, 1369), (863, 1370, 865, 313), (260, 740, 1370, 863), (740, 90, 738, 1370), (599, 1371, 864, 119), (47, 548, 1371, 599), (548, 260, 863, 1371), (407, 1372, 412, 17), (119, 864, 1372, 407), (864, 313, 862, 1372), (859, 1373, 861, 312), (100, 580, 1373, 859), (580, 28, 739, 1373), (647, 1374, 860, 167), (4, 388, 1374, 647), (388, 100, 859, 1374), (455, 1375, 548, 47), (167, 860, 1375, 455), (860, 312, 858, 1375), (855, 1376, 857, 311), (148, 628, 1376, 855), (628, 10, 651, 1376), (739, 1377, 856, 259), (28, 436, 1377, 739), (436, 148, 855, 1377), (547, 1378, 549, 90), (259, 856, 1378, 547), (856, 311, 854, 1378), (851, 1379, 853, 310), (264, 744, 1379, 851), (744, 91, 742, 1379), (587, 1380, 852, 107), (35, 552, 1380, 587), (552, 264, 851, 1380), (395, 1381, 393, 7), (107, 852, 1381, 395), (852, 310, 850, 1381), (847, 1382, 849, 309), (124, 604, 1382, 847), (604, 52, 743, 1382), (635, 1383, 848, 155), (17, 412, 1383, 635), (412, 124, 847, 1383), (443, 1384, 552, 35), (155, 848, 1384, 443), (848, 309, 846, 1384), (843, 1385, 845, 308), (172, 652, 1385, 843), (652, 20, 650, 1385), (743, 1386, 844, 263), (52, 460, 1386, 743), (460, 172, 843, 1386), (551, 1387, 553, 91), (263, 844, 1387, 551), (844, 308, 842, 1387), (839, 1388, 841, 307), (268, 748, 1388, 839), (748, 92, 746, 1388), (602, 1389, 840, 122), (50, 556, 1389, 602), (556, 268, 839, 1389), (410, 1390, 405, 15), (122, 840, 1390, 410), (840, 307, 838, 1390), (835, 1391, 837, 306), (125, 605, 1391, 835), (605, 53, 747, 1391), (650, 1392, 836, 170), (20, 413, 1392, 650), (413, 125, 835, 1392), (458, 1393, 556, 50), (170, 836, 1393, 458), (836, 306, 834, 1393), (831, 1394, 833, 305), (173, 653, 1394, 831), (653, 9, 627, 1394), (747, 1395, 832, 267), (53, 461, 1395, 747), (461, 173, 831, 1395), (555, 1396, 557, 92), (267, 832, 1396, 555), (832, 305, 830, 1396), (827, 1397, 829, 304), (272, 752, 1397, 827), (752, 93, 750, 1397), (606, 1398, 828, 126), (54, 560, 1398, 606), (560, 272, 827, 1398), (414, 1399, 633, 15), (126, 828, 1399, 414), (828, 304, 826, 1399), (823, 1400, 825, 303), (129, 609, 1400, 823), (609, 57, 751, 1400), (654, 1401, 824, 174), (21, 417, 1401, 654), (417, 129, 823, 1401), (462, 1402, 560, 54), (174, 824, 1402, 462), (824, 303, 822, 1402), (819, 1403, 821, 302), (177, 657, 1403, 819), (657, 19, 637, 1403), (751, 1404, 820, 271), (57, 465, 1404, 751), (465, 177, 819, 1404), (559, 1405, 561, 93), (271, 820, 1405, 559), (820, 302, 818, 1405), (815, 1406, 817, 301), (276, 756, 1406, 815), (756, 94, 754, 1406), (610, 1407, 816, 130), (58, 564, 1407, 610), (564, 276, 815, 1407), (418, 1408, 632, 14), (130, 816, 1408, 418), (816, 301, 814, 1408), (811, 1409, 813, 300), (133, 613, 1409, 811), (613, 61, 755, 1409), (658, 1410, 812, 178), (22, 421, 1410, 658), (421, 133, 811, 1410), (466, 1411, 564, 58), (178, 812, 1411, 466), (812, 300, 810, 1411), (807, 1412, 809, 299), (181, 661, 1412, 807), (661, 18, 636, 1412), (755, 1413, 808, 275), (61, 469, 1413, 755), (469, 181, 807, 1413), (563, 1414, 565, 94), (275, 808, 1414, 563), (808, 299, 806, 1414), (803, 1415, 805, 298), (280, 760, 1415, 803), (760, 95, 758, 1415), (614, 1416, 804, 134), (62, 568, 1416, 614), (568, 280, 803, 1416), (422, 1417, 630, 12), (134, 804, 1417, 422), (804, 298, 802, 1417), (799, 1418, 801, 297), (137, 617, 1418, 799), (617, 65, 759, 1418), (662, 1419, 800, 182), (23, 425, 1419, 662), (425, 137, 799, 1419), (470, 1420, 568, 62), (182, 800, 1420, 470), (800, 297, 798, 1420), (795, 1421, 797, 296), (185, 665, 1421, 795), (665, 16, 634, 1421), (759, 1422, 796, 279), (65, 473, 1422, 759), (473, 185, 795, 1422), (567, 1423, 569, 95), (279, 796, 1423, 567), (796, 296, 794, 1423), (791, 1424, 793, 295), (284, 764, 1424, 791), (764, 96, 762, 1424), (618, 1425, 792, 138), (66, 572, 1425, 618), (572, 284, 791, 1425), (426, 1426, 636, 18), (138, 792, 1426, 426), (792, 295, 790, 1426), (787, 1427, 789, 294), (141, 621, 1427, 787), (621, 69, 763, 1427), (666, 1428, 788, 186), (24, 429, 1428, 666), (429, 141, 787, 1428), (474, 1429, 572, 66), (186, 788, 1429, 474), (788, 294, 786, 1429), (783, 1430, 785, 293), (189, 669, 1430, 783), (669, 19, 409, 1430), (763, 1431, 784, 283), (69, 477, 1431, 763), (477, 189, 783, 1431), (571, 1432, 573, 96), (283, 784, 1432, 571), (784, 293, 782, 1432), (779, 1433, 781, 292), (288, 768, 1433, 779), (768, 97, 766, 1433), (622, 1434, 780, 142), (70, 576, 1434, 622), (576, 288, 779, 1434), (430, 1435, 403, 13), (142, 780, 1435, 430), (780, 292, 778, 1435), (775, 1436, 777, 291), (145, 625, 1436, 775), (625, 73, 767, 1436), (670, 1437, 776, 190), (25, 433, 1437, 670), (433, 145, 775, 1437), (478, 1438, 576, 70), (190, 776, 1438, 478), (776, 291, 774, 1438), (771, 1439, 773, 290), (193, 673, 1439, 771), (673, 11, 629, 1439), (767, 1440, 772, 287), (73, 481, 1440, 767), (481, 193, 771, 1440), (575, 1441, 577, 97), (287, 772, 1441, 575), (772, 290, 770, 1441), (770, 1442, 769, 289), (290, 773, 1442, 770), (773, 149, 437, 1442), (774, 1443, 768, 288), (291, 777, 1443, 774), (777, 287, 575, 1443), (778, 1444, 595, 115), (292, 781, 1444, 778), (781, 286, 574, 1444), (782, 1445, 765, 285), (293, 785, 1445, 782), (785, 121, 601, 1445), (786, 1446, 764, 284), (294, 789, 1446, 786), (789, 283, 571, 1446), (790, 1447, 444, 156), (295, 793, 1447, 790), (793, 282, 570, 1447), (794, 1448, 761, 281), (296, 797, 1448, 794), (797, 154, 442, 1448), (798, 1449, 760, 280), (297, 801, 1449, 798), (801, 279, 567, 1449), (802, 1450, 438, 150), (298, 805, 1450, 802), (805, 278, 566, 1450), (806, 1451, 757, 277), (299, 809, 1451, 806), (809, 156, 444, 1451), (810, 1452, 756, 276), (300, 813, 1452, 810), (813, 275, 563, 1452), (814, 1453, 440, 152), (301, 817, 1453, 814), (817, 274, 562, 1453), (818, 1454, 753, 273), (302, 821, 1454, 818), (821, 157, 445, 1454), (822, 1455, 752, 272), (303, 825, 1455, 822), (825, 271, 559, 1455), (826, 1456, 441, 153), (304, 829, 1456, 826), (829, 270, 558, 1456), (830, 1457, 749, 269), (305, 833, 1457, 830), (833, 147, 435, 1457), (834, 1458, 748, 268), (306, 837, 1458, 834), (837, 267, 555, 1458), (838, 1459, 597, 117), (307, 841, 1459, 838), (841, 266, 554, 1459), (842, 1460, 745, 265), (308, 845, 1460, 842), (845, 170, 458, 1460), (846, 1461, 744, 264), (309, 849, 1461, 846), (849, 263, 551, 1461), (850, 1462, 585, 105), (310, 853, 1462, 850), (853, 262, 550, 1462), (854, 1463, 741, 261), (311, 857, 1463, 854), (857, 171, 459, 1463), (858, 1464, 740, 260), (312, 861, 1464, 858), (861, 259, 547, 1464), (862, 1465, 604, 124), (313, 865, 1465, 862), (865, 258, 546, 1465), (866, 1466, 737, 257), (314, 869, 1466, 866), (869, 159, 447, 1466), (870, 1467, 736, 256), (315, 873, 1467, 870), (873, 255, 543, 1467), (874, 1468, 605, 125), (316, 877, 1468, 874), (877, 254, 542, 1468), (878, 1469, 733, 253), (317, 881, 1469, 878), (881, 174, 462, 1469), (882, 1470, 732, 252), (318, 885, 1470, 882), (885, 251, 539, 1470), (886, 1471, 453, 165), (319, 889, 1471, 886), (889, 250, 538, 1471), (890, 1472, 729, 249), (320, 893, 1472, 890), (893, 175, 463, 1472), (894, 1473, 728, 248), (321, 897, 1473, 894), (897, 247, 535, 1473), (898, 1474, 608, 128), (322, 901, 1474, 898), (901, 246, 534, 1474), (902, 1475, 725, 245), (323, 905, 1475, 902), (905, 169, 457, 1475), (906, 1476, 724, 244), (324, 909, 1476, 906), (909, 243, 531, 1476), (910, 1477, 609, 129), (325, 913, 1477, 910), (913, 242, 530, 1477), (914, 1478, 721, 241), (326, 917, 1478, 914), (917, 178, 466, 1478), (918, 1479, 720, 240), (327, 921, 1479, 918), (921, 239, 527, 1479), (922, 1480, 452, 164), (328, 925, 1480, 922), (925, 238, 526, 1480), (926, 1481, 717, 237), (329, 929, 1481, 926), (929, 179, 467, 1481), (930, 1482, 716, 236), (330, 933, 1482, 930), (933, 235, 523, 1482), (934, 1483, 612, 132), (331, 937, 1483, 934), (937, 234, 522, 1483), (938, 1484, 713, 233), (332, 941, 1484, 938), (941, 168, 456, 1484), (942, 1485, 712, 232), (333, 945, 1485, 942), (945, 231, 519, 1485), (946, 1486, 613, 133), (334, 949, 1486, 946), (949, 230, 518, 1486), (950, 1487, 709, 229), (335, 953, 1487, 950), (953, 182, 470, 1487), (954, 1488, 708, 228), (336, 957, 1488, 954), (957, 227, 515, 1488), (958, 1489, 450, 162), (337, 961, 1489, 958), (961, 226, 514, 1489), (962, 1490, 705, 225), (338, 965, 1490, 962), (965, 183, 471, 1490), (966, 1491, 704, 224), (339, 969, 1491, 966), (969, 223, 511, 1491), (970, 1492, 616, 136), (340, 973, 1492, 970), (973, 222, 510, 1492), (974, 1493, 701, 221), (341, 977, 1493, 974), (977, 166, 454, 1493), (978, 1494, 700, 220), (342, 981, 1494, 978), (981, 219, 507, 1494), (982, 1495, 617, 137), (343, 985, 1495, 982), (985, 218, 506, 1495), (986, 1496, 697, 217), (344, 989, 1496, 986), (989, 186, 474, 1496), (990, 1497, 696, 216), (345, 993, 1497, 990), (993, 215, 503, 1497), (994, 1498, 456, 168), (346, 997, 1498, 994), (997, 214, 502, 1498), (998, 1499, 693, 213), (347, 1001, 1499, 998), (1001, 187, 475, 1499), (1002, 1500, 692, 212), (348, 1005, 1500, 1002), (1005, 211, 499, 1500), (1006, 1501, 620, 140), (349, 1009, 1501, 1006), (1009, 210, 498, 1501), (1010, 1502, 689, 209), (350, 1013, 1502, 1010), (1013, 109, 589, 1502), (1014, 1503, 688, 208), (351, 1017, 1503, 1014), (1017, 207, 495, 1503), (1018, 1504, 621, 141), (352, 1021, 1504, 1018), (1021, 206, 494, 1504), (1022, 1505, 685, 205), (353, 1025, 1505, 1022), (1025, 190, 478, 1505), (1026, 1506, 684, 204), (354, 1029, 1506, 1026), (1029, 203, 491, 1506), (1030, 1507, 583, 103), (355, 1033, 1507, 1030), (1033, 202, 490, 1507), (1034, 1508, 681, 201), (356, 1037, 1508, 1034), (1037, 191, 479, 1508), (1038, 1509, 680, 200), (357, 1041, 1509, 1038), (1041, 199, 487, 1509), (1042, 1510, 624, 144), (358, 1045, 1510, 1042), (1045, 198, 486, 1510), (1046, 1511, 677, 197), (359, 1049, 1511, 1046), (1049, 161, 449, 1511), (1050, 1512, 676, 196), (360, 1053, 1512, 1050), (1053, 195, 483, 1512), (1054, 1513, 625, 145), (361, 1057, 1513, 1054), (1057, 194, 482, 1513), (1058, 1514, 673, 193), (362, 1061, 1514, 1058), (1061, 113, 401, 1514), (1062, 1515, 672, 192), (363, 1065, 1515, 1062), (1065, 143, 431, 1515), (1066, 1516, 631, 151), (364, 1069, 1516, 1066), (1069, 142, 430, 1516), (1070, 1517, 669, 189), (365, 1073, 1517, 1070), (1073, 157, 637, 1517), (1074, 1518, 668, 188), (366, 1077, 1518, 1074), (1077, 139, 427, 1518), (1078, 1519, 408, 120), (367, 1081, 1519, 1078), (1081, 138, 426, 1519), (1082, 1520, 665, 185), (368, 1085, 1520, 1082), (1085, 118, 406, 1520), (1086, 1521, 664, 184), (369, 1089, 1521, 1086), (1089, 135, 423, 1521), (1090, 1522, 402, 114), (370, 1093, 1522, 1090), (1093, 134, 422, 1522), (1094, 1523, 661, 181), (371, 1097, 1523, 1094), (1097, 120, 408, 1523), (1098, 1524, 660, 180), (372, 1101, 1524, 1098), (1101, 131, 419, 1524), (1102, 1525, 404, 116), (373, 1105, 1525, 1102), (1105, 130, 418, 1525), (1106, 1526, 657, 177), (374, 1109, 1526, 1106), (1109, 121, 409, 1526), (1110, 1527, 656, 176), (375, 1113, 1527, 1110), (1113, 127, 415, 1527), (1114, 1528, 405, 117), (376, 1117, 1528, 1114), (1117, 126, 414, 1528), (1118, 1529, 653, 173), (377, 1121, 1529, 1118), (1121, 111, 399, 1529), (1122, 1530, 652, 172), (378, 1125, 1530, 1122), (1125, 123, 411, 1530), (1126, 1531, 633, 153), (379, 1129, 1531, 1126), (1129, 122, 410, 1531), (1130, 1532, 645, 165), (380, 1133, 1532, 1130), (1133, 99, 387, 1532), (1134, 1533, 393, 105), (381, 1137, 1533, 1134), (1137, 109, 397, 1533), (1138, 1534, 392, 104), (382, 1141, 1534, 1138), (1141, 108, 396, 1534), (1142, 1535, 390, 102), (383, 1145, 1535, 1142), (1145, 106, 394, 1535), (1146, 1536, 396, 108), (384, 1149, 1536, 1146), (1149, 169, 649, 1536), (1150, 1537, 643, 163), (385, 1153, 1537, 1150), (1153, 101, 389, 1537)])
me_cube.materials.append(mat_material)
me_cube.use_remesh_preserve_volume = False
me_cube.use_remesh_preserve_attributes = False
me_cube.use_mirror_vertex_groups = False
me_cube.update()

# ---- objects
ob_mesh19 = bpy.data.objects.new('Mesh19', me_cube)
ob_lamp = bpy.data.objects.new('Lamp', light_lamp)
ob_camera = bpy.data.objects.new('Camera', cam_camera)

# ---- transforms, parenting, visibility, modifiers, constraints
ob_mesh19.location = (0.0, 0.0, 0.0)
ob_mesh19.lock_rotations_4d = False
ob_mesh19.empty_display_type = 'ARROWS'
ob_mesh19.lineart.crease_threshold = 0.0
ob_lamp.location = (4.076, 1.005, 5.904)
ob_lamp.rotation_euler = (0.6503, 0.05522, 1.866)
ob_lamp.lock_rotations_4d = False
ob_lamp.empty_display_type = 'ARROWS'
ob_lamp.color = (0.0, 0.0, 0.0, 0.0)
ob_lamp.lineart.crease_threshold = 0.0
ob_camera.location = (7.22, -6.789, 5.337)
ob_camera.rotation_euler = (1.109, 0.0, 0.8149)
ob_camera.lock_rotations_4d = False
ob_camera.empty_display_type = 'ARROWS'
ob_camera.color = (0.0, 0.0, 0.0, 0.0)
ob_camera.display_type = 'WIRE'
ob_camera.lineart.crease_threshold = 0.0

# ---- collection membership
col_collection_1.objects.link(ob_mesh19)
col_collection_1.objects.link(ob_lamp)
col_collection_1.objects.link(ob_camera)

# ---- scene / render settings (as saved in the file)
scene.camera = ob_camera
scene.frame_start = 1; scene.frame_end = 190; scene.frame_set(190)
scene.render.engine = 'BLENDER_EEVEE_NEXT'
scene.render.resolution_percentage = 50
scene.render.dither_intensity = 0.0
scene.cycles.use_denoising = False
scene.cycles.samples = 128
scene.cycles.sampling_pattern = 'TABULATED_SOBOL'
scene.cycles.use_adaptive_sampling = False
scene.cycles.use_light_tree = False
scene.cycles.blur_glossy = 0.0
scene.cycles.sample_clamp_indirect = 0.0
scene.view_settings.view_transform = 'Standard'
bpy.context.view_layer.update()
